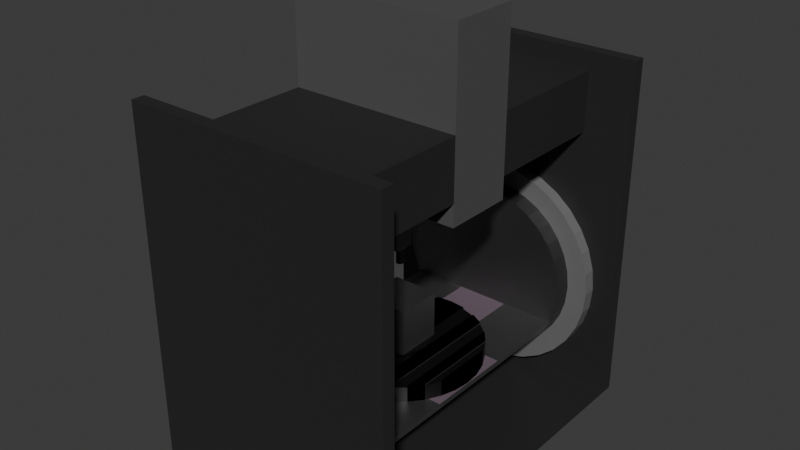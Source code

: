 # Source: Fresadora2.blend  (saved by Blender 4.3.34; exported with 4.5.12 LTS)
import bpy
from mathutils import Matrix  # noqa: F401  (used for matrix-valued properties, if any)

bpy.ops.wm.read_factory_settings(use_empty=True)
scene = bpy.context.scene
scene.name = 'Scene'

# ---- collections
col_collection = bpy.data.collections.new('Collection'); scene.collection.children.link(col_collection)

# ---- materials (node trees are filled in below, after node groups)
mat_material_013 = bpy.data.materials.new('Material.013')
mat_material_013.use_transparent_shadow = False
mat_material_003 = bpy.data.materials.new('Material.003')
mat_material_003.use_transparent_shadow = False
mat_material_007 = bpy.data.materials.new('Material.007')
mat_material_007.use_transparent_shadow = False
mat_material_008 = bpy.data.materials.new('Material.008')
mat_material_005 = bpy.data.materials.new('Material.005')
mat_material_005.use_transparent_shadow = False
mat_material_004 = bpy.data.materials.new('Material.004')
mat_material_001 = bpy.data.materials.new('Material.001')
mat_material_001.use_transparent_shadow = False
mat_material_002 = bpy.data.materials.new('Material.002')
mat_material_002.use_transparent_shadow = False
mat_material_006 = bpy.data.materials.new('Material.006')
mat_material_006.use_transparent_shadow = False
mat_material_010 = bpy.data.materials.new('Material.010')
mat_material_010.use_transparent_shadow = False
mat_material_011 = bpy.data.materials.new('Material.011')
mat_material_011.use_transparent_shadow = False
mat_material_014 = bpy.data.materials.new('Material.014')
mat_material_014.use_transparent_shadow = False

# ---- material node trees
mat_material_013.use_nodes = True; mat_material_013.node_tree.nodes.clear()
_N = mat_material_013.node_tree.nodes; _L = mat_material_013.node_tree.links
n0 = _N.new('ShaderNodeBsdfPrincipled'); n0.name = 'Principled BSDF'; n0.location = (10, 300)
n0.inputs[0].default_value = (0.02176, 0.02176, 0.02176, 1.0)
n1 = _N.new('ShaderNodeOutputMaterial'); n1.name = 'Material Output'; n1.location = (300, 300)
_L.new(n0.outputs[0], n1.inputs[0])
n1.is_active_output = True
mat_material_003.use_nodes = True; mat_material_003.node_tree.nodes.clear()
_N = mat_material_003.node_tree.nodes; _L = mat_material_003.node_tree.links
n0 = _N.new('ShaderNodeBsdfPrincipled'); n0.name = 'Principled BSDF'; n0.location = (10, 300)
n0.inputs[0].default_value = (0.3016, 0.3016, 0.3016, 1.0)
n0.inputs[1].default_value = 1.0
n1 = _N.new('ShaderNodeOutputMaterial'); n1.name = 'Material Output'; n1.location = (300, 300)
_L.new(n0.outputs[0], n1.inputs[0])
n1.is_active_output = True
mat_material_007.use_nodes = True; mat_material_007.node_tree.nodes.clear()
_N = mat_material_007.node_tree.nodes; _L = mat_material_007.node_tree.links
n0 = _N.new('ShaderNodeBsdfPrincipled'); n0.name = 'Principled BSDF'; n0.location = (10, 300)
n0.inputs[0].default_value = (0.08849, 0.08849, 0.08849, 1.0)
n1 = _N.new('ShaderNodeOutputMaterial'); n1.name = 'Material Output'; n1.location = (300, 300)
_L.new(n0.outputs[0], n1.inputs[0])
n1.is_active_output = True
mat_material_008.use_nodes = True; mat_material_008.node_tree.nodes.clear()
_N = mat_material_008.node_tree.nodes; _L = mat_material_008.node_tree.links
n0 = _N.new('ShaderNodeBsdfPrincipled'); n0.name = 'Principled BSDF'; n0.location = (10, 300)
n0.inputs[0].default_value = (0.02644, 0.02644, 0.02644, 1.0)
n1 = _N.new('ShaderNodeOutputMaterial'); n1.name = 'Material Output'; n1.location = (300, 300)
_L.new(n0.outputs[0], n1.inputs[0])
n1.is_active_output = True
mat_material_005.use_nodes = True; mat_material_005.node_tree.nodes.clear()
_N = mat_material_005.node_tree.nodes; _L = mat_material_005.node_tree.links
n0 = _N.new('ShaderNodeBsdfPrincipled'); n0.name = 'Principled BSDF'; n0.location = (10, 300)
n0.inputs[0].default_value = (0.3919, 0.3919, 0.3919, 1.0)
n0.inputs[1].default_value = 1.0
n1 = _N.new('ShaderNodeOutputMaterial'); n1.name = 'Material Output'; n1.location = (300, 300)
_L.new(n0.outputs[0], n1.inputs[0])
n1.is_active_output = True
mat_material_004.use_nodes = True; mat_material_004.node_tree.nodes.clear()
_N = mat_material_004.node_tree.nodes; _L = mat_material_004.node_tree.links
n0 = _N.new('ShaderNodeBsdfPrincipled'); n0.name = 'Principled BSDF'; n0.location = (10, 300)
n0.inputs[0].default_value = (0.1601, 0.1155, 0.1481, 1.0)
n1 = _N.new('ShaderNodeOutputMaterial'); n1.name = 'Material Output'; n1.location = (300, 300)
_L.new(n0.outputs[0], n1.inputs[0])
n1.is_active_output = True
mat_material_001.use_nodes = True; mat_material_001.node_tree.nodes.clear()
_N = mat_material_001.node_tree.nodes; _L = mat_material_001.node_tree.links
n0 = _N.new('ShaderNodeBsdfPrincipled'); n0.name = 'Principled BSDF'; n0.location = (10, 300)
n0.inputs[0].default_value = (0.2037, 0.2037, 0.2037, 1.0)
n0.inputs[1].default_value = 1.0
n1 = _N.new('ShaderNodeOutputMaterial'); n1.name = 'Material Output'; n1.location = (300, 300)
_L.new(n0.outputs[0], n1.inputs[0])
n1.is_active_output = True
mat_material_002.use_nodes = True; mat_material_002.node_tree.nodes.clear()
_N = mat_material_002.node_tree.nodes; _L = mat_material_002.node_tree.links
n0 = _N.new('ShaderNodeBsdfPrincipled'); n0.name = 'Principled BSDF'; n0.location = (10, 300)
n0.inputs[0].default_value = (0.3146, 0.3146, 0.3146, 1.0)
n0.inputs[1].default_value = 1.0
n1 = _N.new('ShaderNodeOutputMaterial'); n1.name = 'Material Output'; n1.location = (300, 300)
_L.new(n0.outputs[0], n1.inputs[0])
n1.is_active_output = True
mat_material_006.use_nodes = True; mat_material_006.node_tree.nodes.clear()
_N = mat_material_006.node_tree.nodes; _L = mat_material_006.node_tree.links
n0 = _N.new('ShaderNodeBsdfPrincipled'); n0.name = 'Principled BSDF'; n0.location = (10, 300)
n0.inputs[0].default_value = (0.0, 0.0, 0.0, 1.0)
n1 = _N.new('ShaderNodeOutputMaterial'); n1.name = 'Material Output'; n1.location = (300, 300)
_L.new(n0.outputs[0], n1.inputs[0])
n1.is_active_output = True
mat_material_010.use_nodes = True; mat_material_010.node_tree.nodes.clear()
_N = mat_material_010.node_tree.nodes; _L = mat_material_010.node_tree.links
n0 = _N.new('ShaderNodeBsdfPrincipled'); n0.name = 'Principled BSDF'; n0.location = (10, 300)
n0.inputs[0].default_value = (0.05797, 0.05797, 0.05797, 1.0)
n0.inputs[1].default_value = 1.0
n1 = _N.new('ShaderNodeOutputMaterial'); n1.name = 'Material Output'; n1.location = (300, 300)
_L.new(n0.outputs[0], n1.inputs[0])
n1.is_active_output = True
mat_material_011.use_nodes = True; mat_material_011.node_tree.nodes.clear()
_N = mat_material_011.node_tree.nodes; _L = mat_material_011.node_tree.links
n0 = _N.new('ShaderNodeBsdfPrincipled'); n0.name = 'Principled BSDF'; n0.location = (10, 300)
n0.inputs[0].default_value = (0.0, 0.0, 0.0, 1.0)
n0.inputs[1].default_value = 1.0
n0.inputs[2].default_value = 1.0
n1 = _N.new('ShaderNodeOutputMaterial'); n1.name = 'Material Output'; n1.location = (300, 300)
_L.new(n0.outputs[0], n1.inputs[0])
n1.is_active_output = True
mat_material_014.use_nodes = True; mat_material_014.node_tree.nodes.clear()
_N = mat_material_014.node_tree.nodes; _L = mat_material_014.node_tree.links
n0 = _N.new('ShaderNodeBsdfPrincipled'); n0.name = 'Principled BSDF'; n0.location = (10, 300)
n0.inputs[0].default_value = (0.1563, 0.1563, 0.1563, 1.0)
n1 = _N.new('ShaderNodeOutputMaterial'); n1.name = 'Material Output'; n1.location = (300, 300)
_L.new(n0.outputs[0], n1.inputs[0])
n1.is_active_output = True

# ---- world
world_world = bpy.data.worlds.new('World'); scene.world = world_world
world_world.use_nodes = True; world_world.node_tree.nodes.clear()
_N = world_world.node_tree.nodes; _L = world_world.node_tree.links
n0 = _N.new('ShaderNodeOutputWorld'); n0.name = 'World Output'; n0.location = (300, 300)
n1 = _N.new('ShaderNodeBackground'); n1.name = 'Background'; n1.location = (10, 300)
n1.inputs[0].default_value = (0.05088, 0.05088, 0.05088, 1.0)
_L.new(n1.outputs[0], n0.inputs[0])
n0.is_active_output = True
world_world.color = (0.05088, 0.05088, 0.05088)
world_world.use_sun_shadow = False
world_world.sun_shadow_jitter_overblur = 0.0

# ---- meshes
me_cube = bpy.data.meshes.new('Cube')
me_cube.from_pydata([(-7.658, 9.57, -4.086), (-7.658, 9.57, 16.41), (-7.658, 10.32, -4.086), (-7.658, 10.32, 16.41), (7.658, 9.57, -4.086), (7.658, 9.57, 16.41), (7.658, 10.32, -4.086), (7.658, 10.32, 16.41), (-7.658, 9.57, -3.923), (-7.658, 10.32, -3.923), (7.658, 10.32, -3.923), (7.658, 9.57, -3.923), (7.658, -0.1017, -3.923), (7.658, -0.1017, -4.086), (-7.658, -0.1017, -4.086), (-7.658, -0.1017, -3.923), (-7.658, -9.536, -4.086), (-7.658, -9.536, 16.41), (-7.658, -10.29, -4.086), (-7.658, -10.29, 16.41), (7.658, -9.536, -4.086), (7.658, -9.536, 16.41), (7.658, -10.29, -4.086), (7.658, -10.29, 16.41), (-7.658, -9.536, -3.923), (-7.658, -10.29, -3.923), (7.658, -10.29, -3.923), (7.658, -9.536, -3.923), (-7.658, -9.536, 10.92), (-7.658, -10.29, 10.92), (7.658, -10.29, 10.92), (7.658, -9.536, 10.92), (-4.986, -9.536, 11.85), (-4.986, -9.536, 15.32), (4.986, -9.536, 15.32), (4.986, -9.536, 11.85), (-4.986, 9.57, 11.85), (-4.986, 9.57, 15.32), (4.986, 9.57, 15.32), (4.986, 9.57, 11.85), (-4.986, -2.02, 15.32), (-4.986, 2.054, 15.32), (-4.986, 2.054, 11.85), (-4.986, -2.02, 11.85), (4.986, 2.054, 11.85), (4.986, -2.02, 11.85), (4.986, -2.02, 15.32), (4.986, 2.054, 15.32)], [], [(8, 1, 3, 9), (9, 3, 7, 10), (10, 7, 5, 11), (11, 5, 1, 8), (2, 6, 4, 0), (7, 3, 1, 5), (4, 11, 12, 27, 20, 13), (6, 10, 11, 4), (2, 9, 10, 6), (0, 8, 9, 2), (4, 13, 20, 16, 14, 0), (28, 29, 19, 17), (29, 30, 23, 19), (30, 31, 21, 23), (31, 28, 32, 35), (18, 16, 20, 22), (23, 21, 17, 19), (0, 14, 16, 24, 15, 8), (22, 20, 27, 26), (18, 22, 26, 25), (16, 18, 25, 24), (11, 8, 15, 24, 27, 12), (27, 24, 28, 31), (26, 27, 31, 30), (25, 26, 30, 29), (24, 25, 29, 28), (42, 41, 37, 36), (17, 21, 34, 33), (21, 31, 35, 34), (28, 17, 33, 32), (39, 36, 37, 38), (39, 44, 42, 36), (41, 47, 38, 37), (47, 44, 39, 38), (34, 35, 45, 46), (33, 34, 46, 40), (35, 32, 43, 45), (32, 33, 40, 43), (45, 43, 40, 46), (44, 47, 41, 42)])
_uv = me_cube.uv_layers.new(name='UVMap')
_uv.uv.foreach_set('vector', [0.3762, 0.0, 0.625, 0.0, 0.625, 0.25, 0.3762, 0.25, 0.1318, 0.1289, 0.8736, 0.1289, 0.8736, 0.8742, 0.1318, 0.8742, 0.3762, 0.5, 0.625, 0.5, 0.625, 0.75, 0.3762, 0.75, 0.3762, 0.75, 0.625, 0.75, 0.625, 1.0, 0.3762, 1.0, 0.125, 0.5, 0.375, 0.5, 0.375, 0.75, 0.125, 0.75, 0.625, 0.5, 0.875, 0.5, 0.875, 0.75, 0.625, 0.75, 0.375, 0.75, 0.3762, 0.75, 0.0, 0.0, 0.3762, 0.75, 0.375, 0.75, 0.0, 0.0, 0.375, 0.5, 0.3762, 0.5, 0.3762, 0.75, 0.375, 0.75, 0.375, 0.25, 0.3762, 0.25, 0.3762, 0.5, 0.375, 0.5, 0.375, 0.0, 0.3762, 0.0, 0.3762, 0.25, 0.375, 0.25, 0.375, 0.75, 0.0, 0.0, 0.375, 0.75, 0.125, 0.75, 0.0, 0.0, 0.125, 0.75, 0.5593, 0.0, 0.5593, 0.25, 0.625, 0.25, 0.625, 0.0, 0.5593, 0.25, 0.5593, 0.5, 0.625, 0.5, 0.625, 0.25, 0.5593, 0.5, 0.5593, 0.75, 0.625, 0.75, 0.625, 0.5, 0.5593, 0.75, 0.5593, 1.0, 0.5593, 1.0, 0.5593, 0.75, 0.125, 0.5, 0.125, 0.75, 0.375, 0.75, 0.375, 0.5, 0.625, 0.5, 0.625, 0.75, 0.875, 0.75, 0.875, 0.5, 0.125, 0.75, 0.0, 0.0, 0.125, 0.75, 0.3762, 0.0, 0.0, 0.0, 0.3762, 1.0, 0.375, 0.5, 0.375, 0.75, 0.3762, 0.75, 0.3762, 0.5, 0.375, 0.25, 0.375, 0.5, 0.3762, 0.5, 0.3762, 0.25, 0.375, 0.0, 0.375, 0.25, 0.3762, 0.25, 0.3762, 0.0, 0.3762, 0.75, 0.3762, 1.0, 0.0, 0.0, 0.3762, 1.0, 0.3762, 0.75, 0.0, 0.0, 0.3762, 0.75, 0.3762, 1.0, 0.5593, 1.0, 0.5593, 0.75, 0.3762, 0.5, 0.3762, 0.75, 0.5593, 0.75, 0.5593, 0.5, 0.3762, 0.25, 0.3762, 0.5, 0.5593, 0.5, 0.5593, 0.25, 0.3762, 0.0, 0.3762, 0.25, 0.5593, 0.25, 0.5593, 0.0, 0.5593, 0.0, 0.625, 0.0, 0.625, 0.0, 0.5593, 0.0, 0.875, 0.75, 0.625, 0.75, 0.625, 0.75, 0.875, 0.75, 0.625, 0.75, 0.5593, 0.75, 0.5593, 0.75, 0.625, 0.75, 0.5593, 0.0, 0.625, 0.0, 0.625, 0.0, 0.5593, 0.0, 0.5593, 0.75, 0.5593, 1.0, 0.625, 1.0, 0.625, 0.75, 0.5593, 0.75, 0.5593, 0.75, 0.5593, 0.0, 0.5593, 0.0, 0.875, 0.75, 0.625, 0.75, 0.625, 0.75, 0.875, 0.75, 0.625, 0.75, 0.5593, 0.75, 0.5593, 0.75, 0.625, 0.75, 0.625, 0.75, 0.5593, 0.75, 0.5593, 0.75, 0.625, 0.75, 0.875, 0.75, 0.625, 0.75, 0.625, 0.75, 0.875, 0.75, 0.5593, 0.75, 0.5593, 1.0, 0.5593, 1.0, 0.5593, 0.75, 0.5593, 0.0, 0.625, 0.0, 0.625, 0.0, 0.5593, 0.0, 0.5593, 0.75, 0.5593, 1.0, 0.625, 0.0, 0.625, 0.75, 0.5593, 0.75, 0.625, 0.75, 0.625, 0.0, 0.5593, 0.0])
me_cube.materials.append(mat_material_013)
me_cube.update()
me_cube_003 = bpy.data.meshes.new('Cube.003')
me_cube_003.from_pydata([(-1.0, -1.0, -1.0), (-1.0, -1.0, 1.0), (-1.0, 1.0, -1.0), (-1.0, 1.0, 1.0), (1.0, -1.0, -1.0), (1.0, -1.0, 1.0), (1.0, 1.0, -1.0), (1.0, 1.0, 1.0)], [], [(0, 1, 3, 2), (2, 3, 7, 6), (6, 7, 5, 4), (4, 5, 1, 0), (2, 6, 4, 0), (7, 3, 1, 5)])
_uv = me_cube_003.uv_layers.new(name='UVMap')
_uv.uv.foreach_set('vector', [0.375, 0.0, 0.625, 0.0, 0.625, 0.25, 0.375, 0.25, 0.375, 0.25, 0.625, 0.25, 0.625, 0.5, 0.375, 0.5, 0.375, 0.5, 0.625, 0.5, 0.625, 0.75, 0.375, 0.75, 0.375, 0.75, 0.625, 0.75, 0.625, 1.0, 0.375, 1.0, 0.125, 0.5, 0.375, 0.5, 0.375, 0.75, 0.125, 0.75, 0.625, 0.5, 0.875, 0.5, 0.875, 0.75, 0.625, 0.75])
me_cube_003.materials.append(mat_material_003)
me_cube_003.update()
me_cube_005 = bpy.data.meshes.new('Cube.005')
me_cube_005.from_pydata([(-4.986, -2.037, 8.494), (-4.986, 2.037, 8.494), (-4.986, 2.037, -1.658), (-4.986, -2.037, -1.658), (4.986, 2.037, -1.658), (4.986, -2.037, -1.658), (4.986, -2.037, 8.494), (4.986, 2.037, 8.494), (-0.2982, 0.6077, -5.156), (-0.2982, -0.6077, -5.156), (0.2978, 0.6077, -5.156), (0.2978, -0.6077, -5.156), (-4.986, 0.0, 8.494), (0.2883, 0.6458, -2.222), (-0.2886, -0.6458, -2.222), (4.986, 0.0, 8.494), (-0.2477, -0.2923, -5.156), (0.2498, -0.2923, -5.156), (-0.2477, 0.2905, -5.156), (0.2498, 0.2905, -5.156), (0.2883, -0.6458, -2.222), (-0.2886, 0.6458, -2.222), (-0.06585, -0.06727, -5.156), (-0.06585, 0.06727, -5.156), (0.06544, -0.06727, -5.156), (0.06544, 0.06727, -5.156), (-0.2256, -0.2923, -5.305), (-0.2256, 0.2905, -5.305), (0.2275, -0.2923, -5.305), (0.2275, 0.2905, -5.305), (-0.000413, 0.2247, -5.305), (0.0434, 0.2204, -5.305), (0.08552, 0.2076, -5.305), (0.1243, 0.1869, -5.305), (0.1584, 0.159, -5.305), (0.1863, 0.1249, -5.305), (0.207, 0.08612, -5.305), (0.2198, 0.044, -5.305), (0.2241, 0.0001925, -5.305), (0.2198, -0.04361, -5.305), (0.207, -0.08574, -5.305), (0.1863, -0.1246, -5.305), (0.1584, -0.1586, -5.305), (0.1243, -0.1865, -5.305), (0.08552, -0.2073, -5.305), (0.0434, -0.22, -5.305), (-0.000413, -0.2244, -5.305), (-0.04422, -0.22, -5.305), (-0.08634, -0.2073, -5.305), (-0.1252, -0.1865, -5.305), (-0.1592, -0.1586, -5.305), (-0.1871, -0.1246, -5.305), (-0.2079, -0.08574, -5.305), (-0.2206, -0.04361, -5.305), (-0.225, 0.0001925, -5.305), (-0.2206, 0.044, -5.305), (-0.2079, 0.08612, -5.305), (-0.1871, 0.1249, -5.305), (-0.1592, 0.159, -5.305), (-0.1252, 0.1869, -5.305), (-0.08634, 0.2076, -5.305), (-0.04422, 0.2204, -5.305), (-0.007696, 0.03679, -5.331), (-0.000417, 0.0375, -5.331), (-0.01469, 0.03466, -5.331), (-0.02114, 0.03121, -5.331), (-0.0268, 0.02657, -5.331), (-0.03144, 0.02092, -5.331), (-0.03489, 0.01447, -5.331), (-0.03701, 0.007471, -5.331), (-0.03773, 0.0001925, -5.331), (-0.03701, -0.007086, -5.331), (-0.03489, -0.01409, -5.331), (-0.03144, -0.02054, -5.331), (-0.0268, -0.02619, -5.331), (-0.02114, -0.03083, -5.331), (-0.01469, -0.03428, -5.331), (-0.007696, -0.0364, -5.331), (-0.000417, -0.03712, -5.331), (0.006862, -0.0364, -5.331), (0.01386, -0.03428, -5.331), (0.02031, -0.03083, -5.331), (0.02597, -0.02619, -5.331), (0.03061, -0.02054, -5.331), (0.03405, -0.01409, -5.331), (0.03618, -0.007086, -5.331), (0.03689, 0.0001925, -5.331), (0.03618, 0.007471, -5.331), (0.03405, 0.01447, -5.331), (0.03061, 0.02092, -5.331), (0.02597, 0.02657, -5.331), (0.02031, 0.03121, -5.331), (0.01386, 0.03466, -5.331), (0.006862, 0.03679, -5.331)], [], [(13, 4, 5, 20), (14, 21, 8, 9), (1, 12, 0, 6, 15, 7), (9, 22, 24, 11), (24, 25, 10, 11), (23, 8, 10, 25), (22, 9, 8, 23), (20, 14, 9, 11), (13, 21, 2, 4), (15, 6, 5, 4, 7), (12, 1, 2, 3, 0), (10, 8, 21, 13), (5, 3, 14, 20), (3, 2, 21, 14), (10, 13, 20, 11), (18, 19, 29, 27), (18, 16, 22, 23), (16, 17, 24, 22), (17, 19, 25, 24), (19, 18, 23, 25), (27, 29, 28, 26), (17, 16, 26, 28), (19, 17, 28, 29), (16, 18, 27, 26), (31, 30, 61, 60, 59, 58, 57, 56, 55, 54, 53, 52, 51, 50, 49, 48, 47, 46, 45, 44, 43, 42, 41, 40, 39, 38, 37, 36, 35, 34, 33, 32), (63, 93, 92, 91, 90, 89, 88, 87, 86, 85, 84, 83, 82, 81, 80, 79, 78, 77, 76, 75, 74, 73, 72, 71, 70, 69, 68, 67, 66, 65, 64, 62), (4, 2, 1, 7), (5, 6, 0, 3)])
_uv = me_cube_005.uv_layers.new(name='UVMap')
_uv.uv.foreach_set('vector', [0.0, 0.0, 0.0, 0.0, 0.0, 0.0, 0.0, 0.0, 0.0, 0.0, 0.0, 0.0, 0.0, 0.0, 0.0, 0.0, 0.0, 0.0, 0.0, 0.0, 0.0, 0.0, 0.0, 0.0, 0.0, 0.0, 0.0, 0.0, 0.0, 0.0, 0.5593, 1.0, 0.5593, 0.75, 0.0, 0.0, 0.5593, 0.75, 0.5593, 0.75, 0.0, 0.0, 0.0, 0.0, 0.0, 0.0, 0.0, 0.0, 0.0, 0.0, 0.5593, 0.75, 0.5593, 1.0, 0.0, 0.0, 0.0, 0.0, 0.0, 0.0, 0.0, 0.0, 0.0, 0.0, 0.0, 0.0, 0.0, 0.0, 0.0, 0.0, 0.0, 0.0, 0.0, 0.0, 0.0, 0.0, 0.0, 0.0, 0.0, 0.0, 0.0, 0.0, 0.0, 0.0, 0.0, 0.0, 0.0, 0.0, 0.0, 0.0, 0.0, 0.0, 0.0, 0.0, 0.0, 0.0, 0.0, 0.0, 0.0, 0.0, 0.0, 0.0, 0.0, 0.0, 0.0, 0.0, 0.0, 0.0, 0.0, 0.0, 0.0, 0.0, 0.0, 0.0, 0.0, 0.0, 0.0, 0.0, 0.0, 0.0, 0.0, 0.0, 0.0, 0.0, 0.0, 0.0, 0.0, 0.0, 0.2524, 0.381, 0.4466, 0.6189, 0.4466, 0.6189, 0.2524, 0.381, 0.2524, 0.381, 0.4641, 0.7596, 0.5593, 1.0, 0.0, 0.0, 0.4641, 0.7596, 0.5146, 0.7405, 0.5593, 0.75, 0.5593, 1.0, 0.5146, 0.7405, 0.4466, 0.6189, 0.5593, 0.75, 0.5593, 0.75, 0.4466, 0.6189, 0.2524, 0.381, 0.0, 0.0, 0.5593, 0.75, 0.2524, 0.381, 0.4466, 0.6189, 0.5146, 0.7405, 0.4641, 0.7596, 0.5146, 0.7405, 0.4641, 0.7596, 0.4641, 0.7596, 0.5146, 0.7405, 0.4466, 0.6189, 0.5146, 0.7405, 0.5146, 0.7405, 0.4466, 0.6189, 0.4641, 0.7596, 0.2524, 0.381, 0.2524, 0.381, 0.4641, 0.7596, 0.2968, 0.4854, 0.25, 0.49, 0.2032, 0.4854, 0.1582, 0.4717, 0.1167, 0.4496, 0.08029, 0.4197, 0.05045, 0.3833, 0.02827, 0.3418, 0.01461, 0.2968, 0.01, 0.25, 0.01461, 0.2032, 0.02827, 0.1582, 0.05045, 0.1167, 0.08029, 0.08029, 0.1167, 0.05045, 0.1582, 0.02827, 0.2032, 0.01461, 0.25, 0.01, 0.2968, 0.01461, 0.3418, 0.02827, 0.3833, 0.05045, 0.4197, 0.08029, 0.4496, 0.1167, 0.4717, 0.1582, 0.4854, 0.2032, 0.49, 0.25, 0.4854, 0.2968, 0.4717, 0.3418, 0.4496, 0.3833, 0.4197, 0.4197, 0.3833, 0.4496, 0.3418, 0.4717, 0.75, 0.49, 0.7968, 0.4854, 0.8418, 0.4717, 0.8833, 0.4496, 0.9197, 0.4197, 0.9496, 0.3833, 0.9717, 0.3418, 0.9854, 0.2968, 0.99, 0.25, 0.9854, 0.2032, 0.9717, 0.1582, 0.9496, 0.1167, 0.9197, 0.08029, 0.8833, 0.05045, 0.8418, 0.02827, 0.7968, 0.01461, 0.75, 0.01, 0.7032, 0.01461, 0.6582, 0.02827, 0.6167, 0.05045, 0.5803, 0.08029, 0.5504, 0.1167, 0.5283, 0.1582, 0.5146, 0.2032, 0.51, 0.25, 0.5146, 0.2968, 0.5283, 0.3418, 0.5504, 0.3833, 0.5803, 0.4197, 0.6167, 0.4496, 0.6582, 0.4717, 0.7032, 0.4854, 0.0, 0.0, 0.0, 0.0, 0.0, 0.0, 0.0, 0.0, 0.0, 0.0, 0.0, 0.0, 0.0, 0.0, 0.0, 0.0])
me_cube_005.materials.append(mat_material_007)
me_cube_005.materials.append(mat_material_008)
me_cube_005.update()
me_cube_002 = bpy.data.meshes.new('Cube.002')
me_cube_002.from_pydata([(0.006867, 0.03679, -6.121), (-0.0004117, 0.0375, -6.121), (-0.000413, 0.2247, -6.121), (-0.000413, 0.2247, -5.305), (0.0434, 0.2204, -6.121), (0.0434, 0.2204, -5.305), (0.08552, 0.2076, -6.121), (0.08552, 0.2076, -5.305), (0.1243, 0.1869, -6.121), (0.1243, 0.1869, -5.305), (0.1584, 0.159, -6.121), (0.1584, 0.159, -5.305), (0.1863, 0.1249, -6.121), (0.1863, 0.1249, -5.305), (0.207, 0.08612, -6.121), (0.207, 0.08612, -5.305), (0.2198, 0.044, -6.121), (0.2198, 0.044, -5.305), (0.2241, 0.0001925, -6.121), (0.2241, 0.0001925, -5.305), (0.2198, -0.04361, -6.121), (0.2198, -0.04361, -5.305), (0.207, -0.08574, -6.121), (0.207, -0.08574, -5.305), (0.1863, -0.1246, -6.121), (0.1863, -0.1246, -5.305), (0.1584, -0.1586, -6.121), (0.1584, -0.1586, -5.305), (0.1243, -0.1865, -6.121), (0.1243, -0.1865, -5.305), (0.08552, -0.2073, -6.121), (0.08552, -0.2073, -5.305), (0.0434, -0.22, -6.121), (0.0434, -0.22, -5.305), (-0.000413, -0.2244, -6.121), (-0.000413, -0.2244, -5.305), (-0.04422, -0.22, -6.121), (-0.04422, -0.22, -5.305), (-0.08634, -0.2073, -6.121), (-0.08634, -0.2073, -5.305), (-0.1252, -0.1865, -6.121), (-0.1252, -0.1865, -5.305), (-0.1592, -0.1586, -6.121), (-0.1592, -0.1586, -5.305), (-0.1871, -0.1246, -6.121), (-0.1871, -0.1246, -5.305), (-0.2079, -0.08574, -6.121), (-0.2079, -0.08574, -5.305), (-0.2206, -0.04361, -6.121), (-0.2206, -0.04361, -5.305), (-0.225, 0.0001925, -6.121), (-0.225, 0.0001925, -5.305), (-0.2206, 0.044, -6.121), (-0.2206, 0.044, -5.305), (-0.2079, 0.08612, -6.121), (-0.2079, 0.08612, -5.305), (-0.1871, 0.1249, -6.121), (-0.1871, 0.1249, -5.305), (-0.1592, 0.159, -6.121), (-0.1592, 0.159, -5.305), (-0.1252, 0.1869, -6.121), (-0.1252, 0.1869, -5.305), (-0.08634, 0.2076, -6.121), (-0.08634, 0.2076, -5.305), (-0.04422, 0.2204, -6.121), (-0.04422, 0.2204, -5.305), (0.01387, 0.03466, -6.121), (0.02032, 0.03121, -6.121), (0.02597, 0.02657, -6.121), (0.03061, 0.02092, -6.121), (0.03406, 0.01447, -6.121), (0.03618, 0.007471, -6.121), (0.0369, 0.0001925, -6.121), (0.03618, -0.007086, -6.121), (0.03406, -0.01409, -6.121), (0.03061, -0.02054, -6.121), (0.02597, -0.02619, -6.121), (0.02032, -0.03083, -6.121), (0.01387, -0.03428, -6.121), (0.006867, -0.0364, -6.121), (-0.0004117, -0.03712, -6.121), (-0.00769, -0.0364, -6.121), (-0.01469, -0.03428, -6.121), (-0.02114, -0.03083, -6.121), (-0.02679, -0.02619, -6.121), (-0.03143, -0.02054, -6.121), (-0.03488, -0.01409, -6.121), (-0.037, -0.007086, -6.121), (-0.03772, 0.0001925, -6.121), (-0.037, 0.007471, -6.121), (-0.03488, 0.01447, -6.121), (-0.03143, 0.02092, -6.121), (-0.02679, 0.02657, -6.121), (-0.02114, 0.03121, -6.121), (-0.01469, 0.03466, -6.121), (-0.00769, 0.03679, -6.121), (-0.007696, 0.03679, -5.331), (-0.000417, 0.0375, -5.331), (-0.01469, 0.03466, -5.331), (-0.02114, 0.03121, -5.331), (-0.0268, 0.02657, -5.331), (-0.03144, 0.02092, -5.331), (-0.03489, 0.01447, -5.331), (-0.03701, 0.007471, -5.331), (-0.03773, 0.0001925, -5.331), (-0.03701, -0.007086, -5.331), (-0.03489, -0.01409, -5.331), (-0.03144, -0.02054, -5.331), (-0.0268, -0.02619, -5.331), (-0.02114, -0.03083, -5.331), (-0.01469, -0.03428, -5.331), (-0.007696, -0.0364, -5.331), (-0.000417, -0.03712, -5.331), (0.006862, -0.0364, -5.331), (0.01386, -0.03428, -5.331), (0.02031, -0.03083, -5.331), (0.02597, -0.02619, -5.331), (0.03061, -0.02054, -5.331), (0.03405, -0.01409, -5.331), (0.03618, -0.007086, -5.331), (0.03689, 0.0001925, -5.331), (0.03618, 0.007471, -5.331), (0.03405, 0.01447, -5.331), (0.03061, 0.02092, -5.331), (0.02597, 0.02657, -5.331), (0.02031, 0.03121, -5.331), (0.01386, 0.03466, -5.331), (0.006862, 0.03679, -5.331)], [], [(48, 50, 88, 87), (2, 3, 5, 4), (10, 12, 69, 68), (4, 5, 7, 6), (64, 2, 1, 95), (6, 7, 9, 8), (26, 28, 77, 76), (8, 9, 11, 10), (42, 44, 85, 84), (10, 11, 13, 12), (58, 60, 93, 92), (12, 13, 15, 14), (4, 6, 66, 0), (14, 15, 17, 16), (20, 22, 74, 73), (16, 17, 19, 18), (36, 38, 82, 81), (18, 19, 21, 20), (52, 54, 90, 89), (20, 21, 23, 22), (14, 16, 71, 70), (22, 23, 25, 24), (30, 32, 79, 78), (24, 25, 27, 26), (46, 48, 87, 86), (26, 27, 29, 28), (62, 64, 95, 94), (28, 29, 31, 30), (8, 10, 68, 67), (30, 31, 33, 32), (24, 26, 76, 75), (32, 33, 35, 34), (40, 42, 84, 83), (34, 35, 37, 36), (56, 58, 92, 91), (36, 37, 39, 38), (18, 20, 73, 72), (38, 39, 41, 40), (34, 36, 81, 80), (40, 41, 43, 42), (50, 52, 89, 88), (42, 43, 45, 44), (12, 14, 70, 69), (44, 45, 47, 46), (2, 4, 0, 1), (46, 47, 49, 48), (28, 30, 78, 77), (48, 49, 51, 50), (44, 46, 86, 85), (50, 51, 53, 52), (60, 62, 94, 93), (52, 53, 55, 54), (6, 8, 67, 66), (54, 55, 57, 56), (22, 24, 75, 74), (56, 57, 59, 58), (38, 40, 83, 82), (58, 59, 61, 60), (54, 56, 91, 90), (60, 61, 63, 62), (68, 69, 123, 124), (62, 63, 65, 64), (32, 34, 80, 79), (64, 65, 3, 2), (16, 18, 72, 71), (76, 77, 115, 116), (84, 85, 107, 108), (92, 93, 99, 100), (0, 66, 126, 127), (73, 74, 118, 119), (81, 82, 110, 111), (95, 1, 97, 96), (89, 90, 102, 103), (94, 95, 96, 98), (70, 71, 121, 122), (78, 79, 113, 114), (86, 87, 105, 106), (67, 68, 124, 125), (75, 76, 116, 117), (83, 84, 108, 109), (91, 92, 100, 101), (1, 0, 127, 97), (72, 73, 119, 120), (80, 81, 111, 112), (88, 89, 103, 104), (69, 70, 122, 123), (77, 78, 114, 115), (85, 86, 106, 107), (93, 94, 98, 99), (66, 67, 125, 126), (74, 75, 117, 118), (82, 83, 109, 110), (90, 91, 101, 102), (71, 72, 120, 121), (79, 80, 112, 113), (87, 88, 104, 105)])
me_cube_002.polygons.foreach_set('material_index', [0, 1, 0, 1, 0, 1, 0, 1, 0, 1, 0, 1, 0, 1, 0, 1, 0, 1, 0, 1, 0, 1, 0, 1, 0, 1, 0, 1, 0, 1, 0, 1, 0, 0, 0, 0, 0, 0, 0, 0, 0, 0, 0, 0, 0, 0, 0, 0, 0, 0, 0, 0, 0, 0, 0, 0, 0, 0, 0, 0, 0, 0, 0, 0, 0, 0, 0, 0, 0, 0, 0, 0, 0, 0, 0, 0, 0, 0, 0, 0, 0, 0, 0, 0, 0, 0, 0, 0, 0, 0, 0, 0, 0, 0, 0, 0])
_uv = me_cube_002.uv_layers.new(name='UVMap')
_uv.uv.foreach_set('vector', [0.2812, 0.5, 0.25, 0.5, 0.25, 0.5, 0.2812, 0.5, 1.0, 0.5, 1.0, 1.0, 0.9688, 1.0, 0.9688, 0.5, 0.875, 0.5, 0.8438, 0.5, 0.8438, 0.5, 0.875, 0.5, 0.9688, 0.5, 0.9688, 1.0, 0.9375, 1.0, 0.9375, 0.5, 0.03125, 0.5, 0.0, 0.5, 0.0, 0.5, 0.03125, 0.5, 0.9375, 0.5, 0.9375, 1.0, 0.9062, 1.0, 0.9062, 0.5, 0.625, 0.5, 0.5938, 0.5, 0.5938, 0.5, 0.625, 0.5, 0.9062, 0.5, 0.9062, 1.0, 0.875, 1.0, 0.875, 0.5, 0.375, 0.5, 0.3438, 0.5, 0.3438, 0.5, 0.375, 0.5, 0.875, 0.5, 0.875, 1.0, 0.8438, 1.0, 0.8438, 0.5, 0.125, 0.5, 0.09375, 0.5, 0.09375, 0.5, 0.125, 0.5, 0.8438, 0.5, 0.8438, 1.0, 0.8125, 1.0, 0.8125, 0.5, 0.9688, 0.5, 0.9375, 0.5, 0.9375, 0.5, 0.9688, 0.5, 0.8125, 0.5, 0.8125, 1.0, 0.7812, 1.0, 0.7812, 0.5, 0.7188, 0.5, 0.6875, 0.5, 0.6875, 0.5, 0.7188, 0.5, 0.7812, 0.5, 0.7812, 1.0, 0.75, 1.0, 0.75, 0.5, 0.4688, 0.5, 0.4375, 0.5, 0.4375, 0.5, 0.4688, 0.5, 0.75, 0.5, 0.75, 1.0, 0.7188, 1.0, 0.7188, 0.5, 0.2188, 0.5, 0.1875, 0.5, 0.1875, 0.5, 0.2188, 0.5, 0.7188, 0.5, 0.7188, 1.0, 0.6875, 1.0, 0.6875, 0.5, 0.8125, 0.5, 0.7812, 0.5, 0.7812, 0.5, 0.8125, 0.5, 0.6875, 0.5, 0.6875, 1.0, 0.6562, 1.0, 0.6562, 0.5, 0.5625, 0.5, 0.5312, 0.5, 0.5312, 0.5, 0.5625, 0.5, 0.6562, 0.5, 0.6562, 1.0, 0.625, 1.0, 0.625, 0.5, 0.3125, 0.5, 0.2812, 0.5, 0.2812, 0.5, 0.3125, 0.5, 0.625, 0.5, 0.625, 1.0, 0.5938, 1.0, 0.5938, 0.5, 0.0625, 0.5, 0.03125, 0.5, 0.03125, 0.5, 0.0625, 0.5, 0.5938, 0.5, 0.5938, 1.0, 0.5625, 1.0, 0.5625, 0.5, 0.9062, 0.5, 0.875, 0.5, 0.875, 0.5, 0.9062, 0.5, 0.5625, 0.5, 0.5625, 1.0, 0.5312, 1.0, 0.5312, 0.5, 0.6562, 0.5, 0.625, 0.5, 0.625, 0.5, 0.6562, 0.5, 0.5312, 0.5, 0.5312, 1.0, 0.5, 1.0, 0.5, 0.5, 0.4062, 0.5, 0.375, 0.5, 0.375, 0.5, 0.4062, 0.5, 0.5, 0.5, 0.5, 1.0, 0.4688, 1.0, 0.4688, 0.5, 0.1562, 0.5, 0.125, 0.5, 0.125, 0.5, 0.1562, 0.5, 0.4688, 0.5, 0.4688, 1.0, 0.4375, 1.0, 0.4375, 0.5, 0.75, 0.5, 0.7188, 0.5, 0.7188, 0.5, 0.75, 0.5, 0.4375, 0.5, 0.4375, 1.0, 0.4062, 1.0, 0.4062, 0.5, 0.5, 0.5, 0.4688, 0.5, 0.4688, 0.5, 0.5, 0.5, 0.4062, 0.5, 0.4062, 1.0, 0.375, 1.0, 0.375, 0.5, 0.25, 0.5, 0.2188, 0.5, 0.2188, 0.5, 0.25, 0.5, 0.375, 0.5, 0.375, 1.0, 0.3438, 1.0, 0.3438, 0.5, 0.8438, 0.5, 0.8125, 0.5, 0.8125, 0.5, 0.8438, 0.5, 0.3438, 0.5, 0.3438, 1.0, 0.3125, 1.0, 0.3125, 0.5, 1.0, 0.5, 0.9688, 0.5, 0.9688, 0.5, 1.0, 0.5, 0.3125, 0.5, 0.3125, 1.0, 0.2812, 1.0, 0.2812, 0.5, 0.5938, 0.5, 0.5625, 0.5, 0.5625, 0.5, 0.5938, 0.5, 0.2812, 0.5, 0.2812, 1.0, 0.25, 1.0, 0.25, 0.5, 0.3438, 0.5, 0.3125, 0.5, 0.3125, 0.5, 0.3438, 0.5, 0.25, 0.5, 0.25, 1.0, 0.2188, 1.0, 0.2188, 0.5, 0.09375, 0.5, 0.0625, 0.5, 0.0625, 0.5, 0.09375, 0.5, 0.2188, 0.5, 0.2188, 1.0, 0.1875, 1.0, 0.1875, 0.5, 0.9375, 0.5, 0.9062, 0.5, 0.9062, 0.5, 0.9375, 0.5, 0.1875, 0.5, 0.1875, 1.0, 0.1562, 1.0, 0.1562, 0.5, 0.6875, 0.5, 0.6562, 0.5, 0.6562, 0.5, 0.6875, 0.5, 0.1562, 0.5, 0.1562, 1.0, 0.125, 1.0, 0.125, 0.5, 0.4375, 0.5, 0.4062, 0.5, 0.4062, 0.5, 0.4375, 0.5, 0.125, 0.5, 0.125, 1.0, 0.09375, 1.0, 0.09375, 0.5, 0.1875, 0.5, 0.1562, 0.5, 0.1562, 0.5, 0.1875, 0.5, 0.09375, 0.5, 0.09375, 1.0, 0.0625, 1.0, 0.0625, 0.5, 0.875, 0.5, 0.8438, 0.5, 0.8438, 0.5, 0.875, 0.5, 0.0625, 0.5, 0.0625, 1.0, 0.03125, 1.0, 0.03125, 0.5, 0.5312, 0.5, 0.5, 0.5, 0.5, 0.5, 0.5312, 0.5, 0.03125, 0.5, 0.03125, 1.0, 0.0, 1.0, 0.0, 0.5, 0.7812, 0.5, 0.75, 0.5, 0.75, 0.5, 0.7812, 0.5, 0.625, 0.5, 0.5938, 0.5, 0.5938, 0.5, 0.625, 0.5, 0.375, 0.5, 0.3438, 0.5, 0.3438, 0.5, 0.375, 0.5, 0.125, 0.5, 0.09375, 0.5, 0.09375, 0.5, 0.125, 0.5, 0.9688, 0.5, 0.9375, 0.5, 0.9375, 0.5, 0.9688, 0.5, 0.7188, 0.5, 0.6875, 0.5, 0.6875, 0.5, 0.7188, 0.5, 0.4688, 0.5, 0.4375, 0.5, 0.4375, 0.5, 0.4688, 0.5, 0.03125, 0.5, 0.0, 0.5, 0.0, 0.5, 0.03125, 0.5, 0.2188, 0.5, 0.1875, 0.5, 0.1875, 0.5, 0.2188, 0.5, 0.0625, 0.5, 0.03125, 0.5, 0.03125, 0.5, 0.0625, 0.5, 0.8125, 0.5, 0.7812, 0.5, 0.7812, 0.5, 0.8125, 0.5, 0.5625, 0.5, 0.5312, 0.5, 0.5312, 0.5, 0.5625, 0.5, 0.3125, 0.5, 0.2812, 0.5, 0.2812, 0.5, 0.3125, 0.5, 0.9062, 0.5, 0.875, 0.5, 0.875, 0.5, 0.9062, 0.5, 0.6562, 0.5, 0.625, 0.5, 0.625, 0.5, 0.6562, 0.5, 0.4062, 0.5, 0.375, 0.5, 0.375, 0.5, 0.4062, 0.5, 0.1562, 0.5, 0.125, 0.5, 0.125, 0.5, 0.1562, 0.5, 1.0, 0.5, 0.9688, 0.5, 0.9688, 0.5, 1.0, 0.5, 0.75, 0.5, 0.7188, 0.5, 0.7188, 0.5, 0.75, 0.5, 0.5, 0.5, 0.4688, 0.5, 0.4688, 0.5, 0.5, 0.5, 0.25, 0.5, 0.2188, 0.5, 0.2188, 0.5, 0.25, 0.5, 0.8438, 0.5, 0.8125, 0.5, 0.8125, 0.5, 0.8438, 0.5, 0.5938, 0.5, 0.5625, 0.5, 0.5625, 0.5, 0.5938, 0.5, 0.3438, 0.5, 0.3125, 0.5, 0.3125, 0.5, 0.3438, 0.5, 0.09375, 0.5, 0.0625, 0.5, 0.0625, 0.5, 0.09375, 0.5, 0.9375, 0.5, 0.9062, 0.5, 0.9062, 0.5, 0.9375, 0.5, 0.6875, 0.5, 0.6562, 0.5, 0.6562, 0.5, 0.6875, 0.5, 0.4375, 0.5, 0.4062, 0.5, 0.4062, 0.5, 0.4375, 0.5, 0.1875, 0.5, 0.1562, 0.5, 0.1562, 0.5, 0.1875, 0.5, 0.7812, 0.5, 0.75, 0.5, 0.75, 0.5, 0.7812, 0.5, 0.5312, 0.5, 0.5, 0.5, 0.5, 0.5, 0.5312, 0.5, 0.2812, 0.5, 0.25, 0.5, 0.25, 0.5, 0.2812, 0.5])
me_cube_002.materials.append(mat_material_007)
me_cube_002.materials.append(mat_material_008)
me_cube_002.update()
me_circle_001 = bpy.data.meshes.new('Circle.001')
me_circle_001.from_pydata([(-1.716e-09, 0.8161, -1.399), (-0.1581, 0.8005, -1.399), (-0.3101, 0.7544, -1.399), (-0.4501, 0.6795, -1.399), (-0.5729, 0.5788, -1.399), (-0.6737, 0.456, -1.399), (-0.7485, 0.3159, -1.399), (-0.7946, 0.1639, -1.399), (-0.8102, 0.005847, -1.399), (-0.7946, -0.1522, -1.399), (-0.7485, -0.3042, -1.399), (-0.6737, -0.4443, -1.399), (-0.5729, -0.5671, -1.399), (-0.4501, -0.6678, -1.399), (-0.3101, -0.7427, -1.399), (-0.1581, -0.7888, -1.399), (-1.716e-09, -0.8044, -1.399), (0.1581, -0.7888, -1.399), (0.3101, -0.7427, -1.399), (0.4501, -0.6678, -1.399), (0.5729, -0.5671, -1.399), (0.6737, -0.4443, -1.399), (0.7485, -0.3042, -1.399), (0.7946, -0.1522, -1.399), (0.8102, 0.005847, -1.399), (0.7946, 0.1639, -1.399), (0.7485, 0.3159, -1.399), (0.6737, 0.456, -1.399), (0.5729, 0.5788, -1.399), (0.4501, 0.6795, -1.399), (0.3101, 0.7544, -1.399), (0.1581, 0.8005, -1.399), (-1.716e-09, 0.8161, -1.231), (-0.1581, 0.8005, -1.231), (-0.3101, 0.7544, -1.231), (-0.4501, 0.6795, -1.231), (-0.5729, 0.5788, -1.231), (-0.6737, 0.456, -1.231), (-0.7485, 0.3159, -1.231), (-0.7946, 0.1639, -1.231), (-0.8102, 0.005847, -1.231), (-0.7946, -0.1522, -1.231), (-0.7485, -0.3042, -1.231), (-0.6737, -0.4443, -1.231), (-0.5729, -0.5671, -1.231), (-0.4501, -0.6678, -1.231), (-0.3101, -0.7427, -1.231), (-0.1581, -0.7888, -1.231), (-1.716e-09, -0.8044, -1.231), (0.1581, -0.7888, -1.231), (0.3101, -0.7427, -1.231), (0.4501, -0.6678, -1.231), (0.5729, -0.5671, -1.231), (0.6737, -0.4443, -1.231), (0.7485, -0.3042, -1.231), (0.7946, -0.1522, -1.231), (0.8102, 0.005847, -1.231), (0.7946, 0.1639, -1.231), (0.7485, 0.3159, -1.231), (0.6737, 0.456, -1.231), (0.5729, 0.5788, -1.231), (0.4501, 0.6795, -1.231), (0.3101, 0.7544, -1.231), (0.1581, 0.8005, -1.231), (0.7485, -0.3042, 1.194), (0.6737, -0.4443, 1.194), (-0.6737, -0.4443, 1.194), (-0.7485, -0.3042, 1.194), (0.1581, 0.8005, -1.231), (0.3101, 0.7544, -1.231), (0.4501, 0.6795, -1.231), (0.5729, 0.5788, -1.231), (0.6737, 0.456, -1.231), (0.7485, 0.3159, -1.231), (0.7946, 0.1639, -1.231), (0.8102, 0.005847, -1.231), (0.7946, -0.1522, -1.231), (0.7485, -0.3042, -1.231), (0.6737, -0.4443, -1.231), (0.5729, -0.5671, -1.231), (0.4501, -0.6678, -1.231), (0.3101, -0.7427, -1.231), (0.1581, -0.7888, -1.231), (-1.716e-09, -0.8044, -1.231), (-0.1581, -0.7888, -1.231), (-0.3101, -0.7427, -1.231), (-0.4501, -0.6678, -1.231), (-0.5729, -0.5671, -1.231), (-0.6737, -0.4443, -1.231), (-0.7485, -0.3042, -1.231), (-0.7946, -0.1522, -1.231), (-0.8102, 0.005847, -1.231), (-0.7946, 0.1639, -1.231), (-0.7485, 0.3159, -1.231), (-0.6737, 0.456, -1.231), (-0.5729, 0.5788, -1.231), (-0.4501, 0.6795, -1.231), (-0.3101, 0.7544, -1.231), (-0.1581, 0.8005, -1.231), (-1.716e-09, 0.8161, -1.231), (0.1581, 0.8005, -1.399), (0.3101, 0.7544, -1.399), (0.4501, 0.6795, -1.399), (0.5729, 0.5788, -1.399), (0.6737, 0.456, -1.399), (0.7485, 0.3159, -1.399), (0.7946, 0.1639, -1.399), (0.8102, 0.005847, -1.399), (0.7946, -0.1522, -1.399), (0.7485, -0.3042, -1.399), (0.6737, -0.4443, -1.399), (0.5729, -0.5671, -1.399), (0.4501, -0.6678, -1.399), (0.3101, -0.7427, -1.399), (0.1581, -0.7888, -1.399), (-1.716e-09, -0.8044, -1.399), (-0.1581, -0.7888, -1.399), (-0.3101, -0.7427, -1.399), (-0.4501, -0.6678, -1.399), (-0.5729, -0.5671, -1.399), (-0.6737, -0.4443, -1.399), (-0.7485, -0.3042, -1.399), (-0.7946, -0.1522, -1.399), (-0.8102, 0.005847, -1.399), (-0.7946, 0.1639, -1.399), (-0.7485, 0.3159, -1.399), (-0.6737, 0.456, -1.399), (-0.5729, 0.5788, -1.399), (-0.4501, 0.6795, -1.399), (-0.3101, 0.7544, -1.399), (-0.1581, 0.8005, -1.399), (-1.716e-09, 0.8161, -1.399), (-1.716e-09, 0.8161, 1.194), (-0.1581, 0.8005, 1.194), (-0.3101, 0.7544, 1.194), (-0.4501, 0.6795, 1.194), (-0.5729, 0.5788, 1.194), (-0.6737, 0.456, 1.194), (-0.7485, 0.3159, 1.194), (-0.7946, 0.1639, 1.194), (-0.8102, 0.005848, 1.194), (-0.7946, -0.1522, 1.194), (-0.7485, -0.3042, 1.194), (-0.6737, -0.4443, 1.194), (-0.5729, -0.5671, 1.194), (-0.4501, -0.6678, 1.194), (-0.3101, -0.7427, 1.194), (-0.1581, -0.7888, 1.194), (-1.716e-09, -0.8044, 1.194), (0.1581, -0.7888, 1.194), (0.3101, -0.7427, 1.194), (0.4501, -0.6678, 1.194), (0.5729, -0.5671, 1.194), (0.6737, -0.4443, 1.194), (0.7485, -0.3042, 1.194), (0.7946, -0.1522, 1.194), (0.8102, 0.005848, 1.194), (0.7946, 0.1639, 1.194), (0.7485, 0.3159, 1.194), (0.6737, 0.456, 1.194), (0.5729, 0.5788, 1.194), (0.4501, 0.6795, 1.194), (0.3101, 0.7544, 1.194), (0.1581, 0.8005, 1.194), (-1.716e-09, 0.8161, 1.362), (-0.1581, 0.8005, 1.362), (-0.3101, 0.7544, 1.362), (-0.4501, 0.6795, 1.362), (-0.5729, 0.5788, 1.362), (-0.6737, 0.456, 1.362), (-0.7485, 0.3159, 1.362), (-0.7946, 0.1639, 1.362), (-0.8102, 0.005848, 1.362), (-0.7946, -0.1522, 1.362), (-0.7485, -0.3042, 1.362), (-0.6737, -0.4443, 1.362), (-0.5729, -0.5671, 1.362), (-0.4501, -0.6678, 1.362), (-0.3101, -0.7427, 1.362), (-0.1581, -0.7888, 1.362), (-1.716e-09, -0.8044, 1.362), (0.1581, -0.7888, 1.362), (0.3101, -0.7427, 1.362), (0.4501, -0.6678, 1.362), (0.5729, -0.5671, 1.362), (0.6737, -0.4443, 1.362), (0.7485, -0.3042, 1.362), (0.7946, -0.1522, 1.362), (0.8102, 0.005848, 1.362), (0.7946, 0.1639, 1.362), (0.7485, 0.3159, 1.362), (0.6737, 0.456, 1.362), (0.5729, 0.5788, 1.362), (0.4501, 0.6795, 1.362), (0.3101, 0.7544, 1.362), (0.1581, 0.8005, 1.362), (0.1581, 0.8005, 1.362), (0.3101, 0.7544, 1.362), (0.4501, 0.6795, 1.362), (0.5729, 0.5788, 1.362), (0.6737, 0.456, 1.362), (0.7485, 0.3159, 1.362), (0.7946, 0.1639, 1.362), (0.8102, 0.005848, 1.362), (0.7946, -0.1522, 1.362), (0.7485, -0.3042, 1.362), (0.6737, -0.4443, 1.362), (0.5729, -0.5671, 1.362), (0.4501, -0.6678, 1.362), (0.3101, -0.7427, 1.362), (0.1581, -0.7888, 1.362), (-1.716e-09, -0.8044, 1.362), (-0.1581, -0.7888, 1.362), (-0.3101, -0.7427, 1.362), (-0.4501, -0.6678, 1.362), (-0.5729, -0.5671, 1.362), (-0.6737, -0.4443, 1.362), (-0.7485, -0.3042, 1.362), (-0.7946, -0.1522, 1.362), (-0.8102, 0.005848, 1.362), (-0.7946, 0.1639, 1.362), (-0.7485, 0.3159, 1.362), (-0.6737, 0.456, 1.362), (-0.5729, 0.5788, 1.362), (-0.4501, 0.6795, 1.362), (-0.3101, 0.7544, 1.362), (-0.1581, 0.8005, 1.362), (-1.716e-09, 0.8161, 1.362), (0.1581, 0.8005, 1.194), (0.3101, 0.7544, 1.194), (0.4501, 0.6795, 1.194), (0.5729, 0.5788, 1.194), (0.6737, 0.456, 1.194), (0.7485, 0.3159, 1.194), (0.7946, 0.1639, 1.194), (0.8102, 0.005848, 1.194), (0.7946, -0.1522, 1.194), (0.7485, -0.3042, 1.194), (0.6737, -0.4443, 1.194), (0.5729, -0.5671, 1.194), (0.4501, -0.6678, 1.194), (0.3101, -0.7427, 1.194), (0.1581, -0.7888, 1.194), (-1.716e-09, -0.8044, 1.194), (-0.1581, -0.7888, 1.194), (-0.3101, -0.7427, 1.194), (-0.4501, -0.6678, 1.194), (-0.5729, -0.5671, 1.194), (-0.6737, -0.4443, 1.194), (-0.7485, -0.3042, 1.194), (-0.7946, -0.1522, 1.194), (-0.8102, 0.005848, 1.194), (-0.7946, 0.1639, 1.194), (-0.7485, 0.3159, 1.194), (-0.6737, 0.456, 1.194), (-0.5729, 0.5788, 1.194), (-0.4501, 0.6795, 1.194), (-0.3101, 0.7544, 1.194), (-0.1581, 0.8005, 1.194), (-1.716e-09, 0.8161, 1.194), (-0.2246, -0.4443, 1.194), (0.2246, -0.4443, 1.194), (-0.2246, -0.4443, -1.231), (0.2246, -0.4443, -1.231), (-0.2495, -0.3042, -1.231), (0.2495, -0.3042, -1.231), (-0.2495, -0.3042, 1.194), (0.2495, -0.3042, 1.194), (-0.6737, -0.4443, -0.4228), (-0.6737, -0.4443, 0.3855), (0.7485, -0.3042, -0.4228), (0.7485, -0.3042, 0.3855), (0.6737, -0.4443, 0.3855), (0.6737, -0.4443, -0.4228), (-0.7485, -0.3042, 0.3855), (-0.7485, -0.3042, -0.4228), (-0.2246, -0.4443, -0.4228), (-0.2246, -0.4443, 0.3855), (0.2246, -0.4443, -0.4228), (0.2246, -0.4443, 0.3855), (0.2495, -0.3042, -0.4228), (0.2495, -0.3042, 0.3855), (-0.2495, -0.3042, -0.4228), (-0.2495, -0.3042, 0.3855)], [], [(9, 41, 40, 8), (23, 55, 54, 22), (10, 42, 41, 9), (24, 56, 55, 23), (11, 43, 42, 10), (25, 57, 56, 24), (12, 44, 43, 11), (26, 58, 57, 25), (13, 45, 44, 12), (27, 59, 58, 26), (14, 46, 45, 13), (1, 33, 32, 0), (28, 60, 59, 27), (15, 47, 46, 14), (2, 34, 33, 1), (29, 61, 60, 28), (16, 48, 47, 15), (3, 35, 34, 2), (30, 62, 61, 29), (17, 49, 48, 16), (4, 36, 35, 3), (31, 63, 62, 30), (18, 50, 49, 17), (5, 37, 36, 4), (0, 32, 63, 31), (19, 51, 50, 18), (6, 38, 37, 5), (20, 52, 51, 19), (7, 39, 38, 6), (21, 53, 52, 20), (8, 40, 39, 7), (22, 54, 53, 21), (33, 34, 35, 36, 37, 38, 39, 40, 41, 42, 43, 44, 45, 46, 47, 48, 49, 50, 51, 52, 53, 54, 55, 56, 57, 58, 59, 60, 61, 62, 63, 32), (274, 269, 66, 67), (266, 67, 66, 260), (272, 271, 64, 65), (283, 274, 67, 266), (279, 272, 65, 261), (130, 131, 100, 101, 102, 103, 104, 105, 106, 107, 108, 109, 110, 111, 112, 113, 114, 115, 116, 117, 118, 119, 120, 121, 122, 123, 124, 125, 126, 127, 128, 129), (98, 97, 96, 95, 94, 93, 92, 91, 90, 89, 88, 87, 86, 85, 84, 83, 82, 81, 80, 79, 78, 77, 76, 75, 74, 73, 72, 71, 70, 69, 68, 99), (109, 77, 78, 110), (123, 91, 92, 124), (110, 78, 79, 111), (124, 92, 93, 125), (111, 79, 80, 112), (125, 93, 94, 126), (112, 80, 81, 113), (131, 99, 68, 100), (126, 94, 95, 127), (113, 81, 82, 114), (100, 68, 69, 101), (127, 95, 96, 128), (114, 82, 83, 115), (101, 69, 70, 102), (128, 96, 97, 129), (115, 83, 84, 116), (102, 70, 71, 103), (129, 97, 98, 130), (116, 84, 85, 117), (103, 71, 72, 104), (130, 98, 99, 131), (117, 85, 86, 118), (104, 72, 73, 105), (118, 86, 87, 119), (105, 73, 74, 106), (119, 87, 88, 120), (106, 74, 75, 107), (120, 88, 89, 121), (107, 75, 76, 108), (121, 89, 90, 122), (108, 76, 77, 109), (122, 90, 91, 123), (1, 0, 31, 30, 29, 28, 27, 26, 25, 24, 23, 22, 21, 20, 19, 18, 17, 16, 15, 14, 13, 12, 11, 10, 9, 8, 7, 6, 5, 4, 3, 2), (141, 173, 172, 140), (155, 187, 186, 154), (142, 174, 173, 141), (156, 188, 187, 155), (143, 175, 174, 142), (157, 189, 188, 156), (144, 176, 175, 143), (158, 190, 189, 157), (145, 177, 176, 144), (159, 191, 190, 158), (146, 178, 177, 145), (133, 165, 164, 132), (160, 192, 191, 159), (147, 179, 178, 146), (134, 166, 165, 133), (161, 193, 192, 160), (148, 180, 179, 147), (135, 167, 166, 134), (162, 194, 193, 161), (149, 181, 180, 148), (136, 168, 167, 135), (163, 195, 194, 162), (150, 182, 181, 149), (137, 169, 168, 136), (132, 164, 195, 163), (151, 183, 182, 150), (138, 170, 169, 137), (152, 184, 183, 151), (139, 171, 170, 138), (153, 185, 184, 152), (140, 172, 171, 139), (154, 186, 185, 153), (165, 166, 167, 168, 169, 170, 171, 172, 173, 174, 175, 176, 177, 178, 179, 180, 181, 182, 183, 184, 185, 186, 187, 188, 189, 190, 191, 192, 193, 194, 195, 164), (258, 259, 228, 229, 230, 231, 232, 233, 234, 235, 236, 237, 238, 239, 240, 241, 242, 243, 244, 245, 246, 247, 248, 249, 250, 251, 252, 253, 254, 255, 256, 257), (226, 225, 224, 223, 222, 221, 220, 219, 218, 217, 216, 215, 214, 213, 212, 211, 210, 209, 208, 207, 206, 205, 204, 203, 202, 201, 200, 199, 198, 197, 196, 227), (237, 205, 206, 238), (251, 219, 220, 252), (238, 206, 207, 239), (252, 220, 221, 253), (239, 207, 208, 240), (253, 221, 222, 254), (240, 208, 209, 241), (259, 227, 196, 228), (254, 222, 223, 255), (241, 209, 210, 242), (228, 196, 197, 229), (255, 223, 224, 256), (242, 210, 211, 243), (229, 197, 198, 230), (256, 224, 225, 257), (243, 211, 212, 244), (230, 198, 199, 231), (257, 225, 226, 258), (244, 212, 213, 245), (231, 199, 200, 232), (258, 226, 227, 259), (245, 213, 214, 246), (232, 200, 201, 233), (246, 214, 215, 247), (233, 201, 202, 234), (247, 215, 216, 248), (234, 202, 203, 235), (248, 216, 217, 249), (235, 203, 204, 236), (249, 217, 218, 250), (236, 204, 205, 237), (250, 218, 219, 251), (133, 132, 163, 162, 161, 160, 159, 158, 157, 156, 155, 154, 153, 152, 151, 150, 149, 148, 147, 146, 145, 144, 143, 142, 141, 140, 139, 138, 137, 136, 135, 134), (269, 277, 260, 66), (277, 279, 261, 260), (271, 281, 267, 64), (281, 283, 266, 267), (64, 267, 261, 65), (267, 266, 260, 261), (265, 264, 282, 280), (280, 282, 283, 281), (54, 265, 280, 270), (270, 280, 281, 271), (262, 263, 278, 276), (276, 278, 279, 277), (43, 262, 276, 268), (268, 276, 277, 269), (263, 53, 273, 278), (278, 273, 272, 279), (264, 42, 275, 282), (282, 275, 274, 283), (53, 54, 270, 273), (273, 270, 271, 272), (42, 43, 268, 275), (275, 268, 269, 274)])
me_circle_001.polygons.foreach_set('material_index', [0, 0, 0, 0, 0, 0, 0, 0, 0, 0, 0, 0, 0, 0, 0, 0, 0, 0, 0, 0, 0, 0, 0, 0, 0, 0, 0, 0, 0, 0, 0, 0, 1, 0, 0, 0, 0, 0, 1, 1, 0, 0, 0, 0, 0, 0, 0, 0, 0, 0, 0, 0, 0, 0, 0, 0, 0, 0, 0, 0, 0, 0, 0, 0, 0, 0, 0, 0, 0, 0, 0, 0, 1, 0, 0, 0, 0, 0, 0, 0, 0, 0, 0, 0, 0, 0, 0, 0, 0, 0, 0, 0, 0, 0, 0, 0, 0, 0, 0, 0, 0, 0, 0, 0, 0, 1, 1, 1, 0, 0, 0, 0, 0, 0, 0, 0, 0, 0, 0, 0, 0, 0, 0, 0, 0, 0, 0, 0, 0, 0, 0, 0, 0, 0, 0, 0, 0, 0, 0, 0, 1, 0, 0, 0, 2, 0, 0, 2, 2, 0, 2, 0, 0, 0, 0, 0, 0, 0, 0, 0, 0, 0, 0])
_uv = me_circle_001.uv_layers.new(name='UVMap')
_uv.uv.foreach_set('vector', [0.0, 0.0, 0.0, 0.0, 0.0, 0.0, 0.0, 0.0, 0.0, 0.0, 0.0, 0.0, 0.0, 0.0, 0.0, 0.0, 0.0, 0.0, 0.0, 0.0, 0.0, 0.0, 0.0, 0.0, 0.0, 0.0, 0.0, 0.0, 0.0, 0.0, 0.0, 0.0, 0.0, 0.0, 0.0, 0.0, 0.0, 0.0, 0.0, 0.0, 0.0, 0.0, 0.0, 0.0, 0.0, 0.0, 0.0, 0.0, 0.0, 0.0, 0.0, 0.0, 0.0, 0.0, 0.0, 0.0, 0.0, 0.0, 0.0, 0.0, 0.0, 0.0, 0.0, 0.0, 0.0, 0.0, 0.0, 0.0, 0.0, 0.0, 0.0, 0.0, 0.0, 0.0, 0.0, 0.0, 0.0, 0.0, 0.0, 0.0, 0.0, 0.0, 0.0, 0.0, 0.0, 0.0, 0.0, 0.0, 0.0, 0.0, 0.0, 0.0, 0.0, 0.0, 0.0, 0.0, 0.0, 0.0, 0.0, 0.0, 0.0, 0.0, 0.0, 0.0, 0.0, 0.0, 0.0, 0.0, 0.0, 0.0, 0.0, 0.0, 0.0, 0.0, 0.0, 0.0, 0.0, 0.0, 0.0, 0.0, 0.0, 0.0, 0.0, 0.0, 0.0, 0.0, 0.0, 0.0, 0.0, 0.0, 0.0, 0.0, 0.0, 0.0, 0.0, 0.0, 0.0, 0.0, 0.0, 0.0, 0.0, 0.0, 0.0, 0.0, 0.0, 0.0, 0.0, 0.0, 0.0, 0.0, 0.0, 0.0, 0.0, 0.0, 0.0, 0.0, 0.0, 0.0, 0.0, 0.0, 0.0, 0.0, 0.0, 0.0, 0.0, 0.0, 0.0, 0.0, 0.0, 0.0, 0.0, 0.0, 0.0, 0.0, 0.0, 0.0, 0.0, 0.0, 0.0, 0.0, 0.0, 0.0, 0.0, 0.0, 0.0, 0.0, 0.0, 0.0, 0.0, 0.0, 0.0, 0.0, 0.0, 0.0, 0.0, 0.0, 0.0, 0.0, 0.0, 0.0, 0.0, 0.0, 0.0, 0.0, 0.0, 0.0, 0.0, 0.0, 0.0, 0.0, 0.0, 0.0, 0.0, 0.0, 0.0, 0.0, 0.0, 0.0, 0.0, 0.0, 0.0, 0.0, 0.0, 0.0, 0.0, 0.0, 0.0, 0.0, 0.0, 0.0, 0.0, 0.0, 0.0, 0.0, 0.0, 0.0, 0.0, 0.0, 0.0, 0.0, 0.0, 0.0, 0.0, 0.0, 0.0, 0.0, 0.0, 0.0, 0.0, 0.0, 0.0, 0.0, 0.0, 0.0, 0.0, 0.0, 0.0, 0.0, 0.0, 0.0, 0.0, 0.0, 0.0, 0.0, 0.0, 0.0, 0.0, 0.0, 0.0, 0.0, 0.0, 0.0, 0.0, 0.0, 0.0, 0.0, 0.0, 0.0, 0.0, 0.0, 0.0, 0.0, 0.0, 0.0, 0.0, 0.0, 0.0, 0.0, 0.0, 0.0, 0.0, 0.0, 0.0, 0.0, 0.0, 0.0, 0.0, 0.0, 0.0, 0.0, 0.0, 0.0, 0.0, 0.0, 0.0, 0.0, 0.0, 0.0, 0.0, 0.0, 0.0, 0.0, 0.0, 0.0, 0.0, 0.0, 0.0, 0.0, 0.0, 0.0, 0.0, 0.0, 0.0, 0.0, 0.0, 0.0, 0.0, 0.0, 0.0, 0.0, 0.0, 0.0, 0.0, 0.0, 0.0, 0.0, 0.0, 0.0, 0.0, 0.0, 0.0, 0.0, 0.0, 0.0, 0.0, 0.0, 0.0, 0.0, 0.0, 0.0, 0.0, 0.0, 0.0, 0.0, 0.0, 0.0, 0.0, 0.0, 0.0, 0.0, 0.0, 0.0, 0.0, 0.0, 0.0, 0.0, 0.0, 0.0, 0.0, 0.0, 0.0, 0.0, 0.0, 0.0, 0.0, 0.0, 0.0, 0.0, 0.0, 0.0, 0.0, 0.0, 0.0, 0.0, 0.0, 0.0, 0.0, 0.0, 0.0, 0.0, 0.0, 0.0, 0.0, 0.0, 0.0, 0.0, 0.0, 0.0, 0.0, 0.0, 0.0, 0.0, 0.0, 0.0, 0.0, 0.0, 0.0, 0.0, 0.0, 0.0, 0.0, 0.0, 0.0, 0.0, 0.0, 0.0, 0.0, 0.0, 0.0, 0.0, 0.0, 0.0, 0.0, 0.0, 0.0, 0.0, 0.0, 0.0, 0.0, 0.0, 0.0, 0.0, 0.0, 0.0, 0.0, 0.0, 0.0, 0.0, 0.0, 0.0, 0.0, 0.0, 0.0, 0.0, 0.0, 0.0, 0.0, 0.0, 0.0, 0.0, 0.0, 0.0, 0.0, 0.0, 0.0, 0.0, 0.0, 0.0, 0.0, 0.0, 0.0, 0.0, 0.0, 0.0, 0.0, 0.0, 0.0, 0.0, 0.0, 0.0, 0.0, 0.0, 0.0, 0.0, 0.0, 0.0, 0.0, 0.0, 0.0, 0.0, 0.0, 0.0, 0.0, 0.0, 0.0, 0.0, 0.0, 0.0, 0.0, 0.0, 0.0, 0.0, 0.0, 0.0, 0.0, 0.0, 0.0, 0.0, 0.0, 0.0, 0.0, 0.0, 0.0, 0.0, 0.0, 0.0, 0.0, 0.0, 0.0, 0.0, 0.0, 0.0, 0.0, 0.0, 0.0, 0.0, 0.0, 0.0, 0.0, 0.0, 0.0, 0.0, 0.0, 0.0, 0.0, 0.0, 0.0, 0.0, 0.0, 0.0, 0.0, 0.0, 0.0, 0.0, 0.0, 0.0, 0.0, 0.0, 0.0, 0.0, 0.0, 0.0, 0.0, 0.0, 0.0, 0.0, 0.0, 0.0, 0.0, 0.0, 0.0, 0.0, 0.0, 0.0, 0.0, 0.0, 0.0, 0.0, 0.0, 0.0, 0.0, 0.0, 0.0, 0.0, 0.0, 0.0, 0.0, 0.0, 0.0, 0.0, 0.0, 0.0, 0.0, 0.0, 0.0, 0.0, 0.0, 0.0, 0.0, 0.0, 0.0, 0.0, 0.0, 0.0, 0.0, 0.0, 0.0, 0.0, 0.0, 0.0, 0.0, 0.0, 0.0, 0.0, 0.0, 0.0, 0.0, 0.0, 0.0, 0.0, 0.0, 0.0, 0.0, 0.0, 0.0, 0.0, 0.0, 0.0, 0.0, 0.0, 0.0, 0.0, 0.0, 0.0, 0.0, 0.0, 0.0, 0.0, 0.0, 0.0, 0.0, 0.0, 0.0, 0.0, 0.0, 0.0, 0.0, 0.0, 0.0, 0.0, 0.0, 0.0, 0.0, 0.0, 0.0, 0.0, 0.0, 0.0, 0.0, 0.0, 0.0, 0.0, 0.0, 0.0, 0.0, 0.0, 0.0, 0.0, 0.0, 0.0, 0.0, 0.0, 0.0, 0.0, 0.0, 0.0, 0.0, 0.0, 0.0, 0.0, 0.0, 0.0, 0.0, 0.0, 0.0, 0.0, 0.0, 0.0, 0.0, 0.0, 0.0, 0.0, 0.0, 0.0, 0.0, 0.0, 0.0, 0.0, 0.0, 0.0, 0.0, 0.0, 0.0, 0.0, 0.0, 0.0, 0.0, 0.0, 0.0, 0.0, 0.0, 0.0, 0.0, 0.0, 0.0, 0.0, 0.0, 0.0, 0.0, 0.0, 0.0, 0.0, 0.0, 0.0, 0.0, 0.0, 0.0, 0.0, 0.0, 0.0, 0.0, 0.0, 0.0, 0.0, 0.0, 0.0, 0.0, 0.0, 0.0, 0.0, 0.0, 0.0, 0.0, 0.0, 0.0, 0.0, 0.0, 0.0, 0.0, 0.0, 0.0, 0.0, 0.0, 0.0, 0.0, 0.0, 0.0, 0.0, 0.0, 0.0, 0.0, 0.0, 0.0, 0.0, 0.0, 0.0, 0.0, 0.0, 0.0, 0.0, 0.0, 0.0, 0.0, 0.0, 0.0, 0.0, 0.0, 0.0, 0.0, 0.0, 0.0, 0.0, 0.0, 0.0, 0.0, 0.0, 0.0, 0.0, 0.0, 0.0, 0.0, 0.0, 0.0, 0.0, 0.0, 0.0, 0.0, 0.0, 0.0, 0.0, 0.0, 0.0, 0.0, 0.0, 0.0, 0.0, 0.0, 0.0, 0.0, 0.0, 0.0, 0.0, 0.0, 0.0, 0.0, 0.0, 0.0, 0.0, 0.0, 0.0, 0.0, 0.0, 0.0, 0.0, 0.0, 0.0, 0.0, 0.0, 0.0, 0.0, 0.0, 0.0, 0.0, 0.0, 0.0, 0.0, 0.0, 0.0, 0.0, 0.0, 0.0, 0.0, 0.0, 0.0, 0.0, 0.0, 0.0, 0.0, 0.0, 0.0, 0.0, 0.0, 0.0, 0.0, 0.0, 0.0, 0.0, 0.0, 0.0, 0.0, 0.0, 0.0, 0.0, 0.0, 0.0, 0.0, 0.0, 0.0, 0.0, 0.0, 0.0, 0.0, 0.0, 0.0, 0.0, 0.0, 0.0, 0.0, 0.0, 0.0, 0.0, 0.0, 0.0, 0.0, 0.0, 0.0, 0.0, 0.0, 0.0, 0.0, 0.0, 0.0, 0.0, 0.0, 0.0, 0.0, 0.0, 0.0, 0.0, 0.0, 0.0, 0.0, 0.0, 0.0, 0.0, 0.0, 0.0, 0.0, 0.0, 0.0, 0.0, 0.0, 0.0, 0.0, 0.0, 0.0, 0.0, 0.0, 0.0, 0.0, 0.0, 0.0, 0.0, 0.0, 0.0, 0.0, 0.0, 0.0, 0.0, 0.0, 0.0, 0.0, 0.0, 0.0, 0.0, 0.0, 0.0, 0.0, 0.0, 0.0, 0.0, 0.0, 0.0, 0.0, 0.0, 0.0, 0.0, 0.0, 0.0, 0.0, 0.0, 0.0, 0.0, 0.0, 0.0, 0.0, 0.0, 0.0, 0.0, 0.0, 0.0, 0.0, 0.0, 0.0, 0.0, 0.0, 0.0, 0.0, 0.0, 0.0, 0.0, 0.0, 0.0, 0.0, 0.0, 0.0, 0.0, 0.0, 0.0, 0.0, 0.0, 0.0, 0.0, 0.0, 0.0, 0.0, 0.0, 0.0, 0.0, 0.0, 0.0, 0.0, 0.0, 0.0, 0.0, 0.0, 0.0, 0.0, 0.0, 0.0, 0.0, 0.0, 0.0, 0.0, 0.0, 0.0, 0.0, 0.0, 0.0, 0.0, 0.0, 0.0, 0.0, 0.0, 0.0, 0.0, 0.0, 0.0, 0.0, 0.0, 0.0, 0.0, 0.0, 0.0, 0.0, 0.0, 0.0, 0.0, 0.0, 0.0, 0.0, 0.0, 0.0, 0.0, 0.0, 0.0, 0.0, 0.0, 0.0, 0.0, 0.0, 0.0, 0.0, 0.0, 0.0, 0.0, 0.0, 0.0, 0.0, 0.0, 0.0, 0.0, 0.0, 0.0, 0.0, 0.0, 0.0, 0.0, 0.0, 0.0, 0.0, 0.0, 0.0, 0.0, 0.0, 0.0, 0.0, 0.0, 0.0, 0.0, 0.0, 0.0, 0.0, 0.0, 0.0, 0.0, 0.0, 0.0, 0.0, 0.0, 0.0, 0.0, 0.0, 0.0, 0.0, 0.0, 0.0, 0.0, 0.0, 0.0, 0.0, 0.0, 0.0, 0.0, 0.0, 0.0, 0.0, 0.0, 0.0, 0.0, 0.0, 0.0, 0.0, 0.0, 0.0, 0.0, 0.0, 0.0, 0.0, 0.0, 0.0, 0.0, 0.0, 0.0, 0.0, 0.0, 0.0, 0.0, 0.0, 0.0, 0.0, 0.0, 0.0, 0.0, 0.0, 0.0, 0.0, 0.0, 0.0, 0.0, 0.0, 0.0, 0.0, 0.0, 0.0, 0.0, 0.0, 0.0, 0.0, 0.0, 0.0, 0.0, 0.0, 0.0, 0.0, 0.0, 0.0, 0.0, 0.0, 0.0, 0.0, 0.0, 0.0, 0.0, 0.0, 0.0, 0.0, 0.0, 0.0, 0.0, 0.0, 0.0, 0.0, 0.0, 0.0, 0.0, 0.0, 0.0, 0.0, 0.0, 0.0, 0.0, 0.0, 0.0, 0.0, 0.0, 0.0, 0.0, 0.0, 0.0, 0.0, 0.0, 0.0, 0.0, 0.0, 0.0, 0.0, 0.0, 0.0, 0.0, 0.0, 0.0, 0.0, 0.0, 0.0, 0.0, 0.0, 0.0, 0.0, 0.0, 0.0, 0.0, 0.0, 0.0, 0.0, 0.0, 0.0, 0.0, 0.0, 0.0, 0.0, 0.0, 0.0, 0.0, 0.0, 0.0, 0.0, 0.0, 0.0, 0.0, 0.0, 0.0, 0.0, 0.0, 0.0, 0.0, 0.0, 0.0, 0.0, 0.0, 0.0, 0.0, 0.0, 0.0, 0.0, 0.0, 0.0, 0.0, 0.0, 0.0, 0.0, 0.0, 0.0, 0.0, 0.0, 0.0, 0.0, 0.0, 0.0, 0.0, 0.0, 0.0, 0.0, 0.0, 0.0, 0.0, 0.0, 0.0, 0.0, 0.0, 0.0, 0.0, 0.0, 0.0, 0.0, 0.0, 0.0, 0.0, 0.0, 0.0, 0.0, 0.0, 0.0, 0.0, 0.0, 0.0, 0.0, 0.0, 0.0, 0.0, 0.0, 0.0, 0.0, 0.0, 0.0, 0.0, 0.0, 0.0, 0.0, 0.0, 0.0, 0.0, 0.0, 0.0, 0.0, 0.0, 0.0, 0.0, 0.0, 0.0, 0.0, 0.0, 0.0, 0.0, 0.0, 0.0, 0.0, 0.0, 0.0, 0.0, 0.0, 0.0, 0.0, 0.0, 0.0, 0.0, 0.0, 0.0, 0.0, 0.0, 0.0, 0.0, 0.0, 0.0, 0.0, 0.0, 0.0, 0.0, 0.0, 0.0, 0.0, 0.0, 0.0, 0.0, 0.0, 0.0, 0.0, 0.0, 0.0, 0.0, 0.0, 0.0, 0.0, 0.0, 0.0, 0.0, 0.0, 0.0, 0.0, 0.0, 0.0, 0.0, 0.0, 0.0, 0.0, 0.0, 0.0, 0.0, 0.0, 0.0, 0.0, 0.0, 0.0, 0.0, 0.0, 0.0, 0.0, 0.0, 0.0, 0.0, 0.0, 0.0, 0.0, 0.0, 0.0, 0.0, 0.0, 0.0, 0.0, 0.0, 0.0, 0.0, 0.0, 0.0, 0.0, 0.0, 0.0, 0.0, 0.0, 0.0, 0.0, 0.0, 0.0, 0.0, 0.0, 0.0, 0.0, 0.0, 0.0, 0.0, 0.0, 0.0, 0.0, 0.0, 0.0, 0.0, 0.0, 0.0, 0.0, 0.0, 0.0, 0.0, 0.0, 0.0, 0.0, 0.0, 0.0, 0.0, 0.0, 0.0, 0.0, 0.0, 0.0, 0.0, 0.0, 0.0, 0.0, 0.0, 0.0, 0.0, 0.0, 0.0, 0.0, 0.0, 0.0, 0.0, 0.0, 0.0, 0.0, 0.0, 0.0, 0.0, 0.0, 0.0, 0.0, 0.0, 0.0, 0.0, 0.0, 0.0, 0.0, 0.0, 0.0, 0.0, 0.0, 0.0, 0.0, 0.0, 0.0, 0.0, 0.0, 0.0, 0.0, 0.0, 0.0, 0.0, 0.0, 0.0, 0.0, 0.0, 0.0, 0.0, 0.0, 0.0, 0.0, 0.0, 0.0, 0.0, 0.0, 0.0, 0.0, 0.0, 0.0, 0.0, 0.0, 0.0, 0.0, 0.0, 0.0, 0.0, 0.0, 0.0, 0.0, 0.0, 0.0, 0.0, 0.0, 0.0, 0.0, 0.0, 0.0, 0.0, 0.0, 0.0, 0.0, 0.0, 0.0, 0.0, 0.0, 0.0, 0.0, 0.0, 0.0, 0.0, 0.0, 0.0, 0.0, 0.0, 0.0, 0.0, 0.0, 0.0, 0.0, 0.0, 0.0, 0.0, 0.0, 0.0, 0.0, 0.0, 0.0, 0.0, 0.0, 0.0, 0.0, 0.0, 0.0, 0.0, 0.0, 0.0, 0.0, 0.0, 0.0, 0.0, 0.0, 0.0, 0.0, 0.0, 0.0, 0.0, 0.0, 0.0, 0.0, 0.0, 0.0, 0.0, 0.0, 0.0, 0.0, 0.0, 0.0, 0.0, 0.0, 0.0, 0.0, 0.0, 0.0, 0.0, 0.0, 0.0, 0.0, 0.0, 0.0, 0.0, 0.0, 0.0, 0.0, 0.0, 0.0, 0.0, 0.0, 0.0, 0.0, 0.0, 0.0, 0.0, 0.0, 0.0, 0.0, 0.0, 0.0, 0.0, 0.0, 0.0, 0.0, 0.0, 0.0, 0.0, 0.0, 0.0, 0.0, 0.0, 0.0, 0.0, 0.0, 0.0, 0.0, 0.0, 0.0, 0.0, 0.0, 0.0, 0.0, 0.0, 0.0, 0.0, 0.0, 0.0, 0.0, 0.0, 0.0, 0.0, 0.0, 0.0, 0.0, 0.0, 0.0, 0.0, 0.0, 0.0, 0.0, 0.0, 0.0, 0.0, 0.0, 0.0, 0.0, 0.0, 0.0, 0.0, 0.0, 0.0, 0.0, 0.0, 0.0, 0.0, 0.0, 0.0, 0.0, 0.0, 0.0, 0.0, 0.0, 0.0, 0.0, 0.0, 0.0, 0.0, 0.0, 0.0, 0.0, 0.0, 0.0, 0.0, 0.0, 0.0, 0.0, 0.0, 0.0, 0.0, 0.0, 0.0, 0.0, 0.0, 0.0, 0.0, 0.0, 0.0, 0.0, 0.0, 0.0, 0.0, 0.0, 0.0, 0.0, 0.0, 0.0, 0.0, 0.0, 0.0, 0.0, 0.0, 0.0, 0.0, 0.0, 0.0, 0.0, 0.0, 0.0, 0.0, 0.0, 0.0, 0.0, 0.0, 0.0, 0.0, 0.0, 0.0, 0.0, 0.0, 0.0, 0.0, 0.0, 0.0, 0.0, 0.0, 0.0, 0.0, 0.0, 0.0, 0.0, 0.0, 0.0, 0.0, 0.0, 0.0, 0.0, 0.0, 0.0, 0.0, 0.0, 0.0, 0.0, 0.0, 0.0, 0.0, 0.0, 0.0, 0.0, 0.0, 0.0, 0.0, 0.0, 0.0, 0.0, 0.0, 0.0, 0.0, 0.0, 0.0, 0.0, 0.0, 0.0, 0.0, 0.0, 0.0, 0.0, 0.0, 0.0, 0.0, 0.0, 0.0, 0.0, 0.0, 0.0, 0.0, 0.0, 0.0, 0.0, 0.0, 0.0, 0.0])
me_circle_001.materials.append(mat_material_003)
me_circle_001.materials.append(mat_material_005)
me_circle_001.materials.append(mat_material_004)
me_circle_001.update()
me_circle_003 = bpy.data.meshes.new('Circle.003')
me_circle_003.from_pydata([(-0.1452, -0.1274, -0.7299), (-1.154e-09, -0.1274, -0.7442), (-0.2849, -0.1274, -0.6876), (-0.4136, -0.1274, -0.6188), (-0.5264, -0.1274, -0.5262), (-0.619, -0.1274, -0.4134), (-0.6878, -0.1274, -0.2846), (-0.7302, -0.1274, -0.145), (-0.7445, -0.1274, 0.0002599), (-0.7302, -0.1274, 0.1455), (-0.6878, -0.1274, 0.2852), (-0.619, -0.1274, 0.4139), (-0.5264, -0.1274, 0.5267), (-0.4136, -0.1274, 0.6193), (-0.2849, -0.1274, 0.6881), (-0.1452, -0.1274, 0.7304), (-1.154e-09, -0.1274, 0.7447), (0.1452, -0.1274, 0.7304), (0.2849, -0.1274, 0.6881), (0.4136, -0.1274, 0.6193), (0.5264, -0.1274, 0.5267), (0.619, -0.1274, 0.4139), (0.6878, -0.1274, 0.2852), (0.7302, -0.1274, 0.1455), (0.7445, -0.1274, 0.0002599), (0.7302, -0.1274, -0.145), (0.6878, -0.1274, -0.2846), (0.619, -0.1274, -0.4134), (0.5264, -0.1274, -0.5262), (0.4136, -0.1274, -0.6188), (0.2849, -0.1274, -0.6876), (0.1452, -0.1274, -0.7299), (-1.154e-09, 0.02725, -0.7442), (-0.1452, 0.02725, -0.7299), (-0.2849, 0.02725, -0.6876), (-0.4136, 0.02725, -0.6188), (-0.5264, 0.02725, -0.5262), (-0.619, 0.02725, -0.4134), (-0.6878, 0.02725, -0.2846), (-0.7302, 0.02725, -0.145), (-0.7445, 0.02725, 0.0002599), (-0.7302, 0.02725, 0.1455), (-0.6878, 0.02725, 0.2852), (-0.619, 0.02725, 0.4139), (-0.5264, 0.02725, 0.5267), (-0.4136, 0.02725, 0.6193), (-0.2849, 0.02725, 0.6881), (-0.1452, 0.02725, 0.7304), (-1.154e-09, 0.02725, 0.7447), (0.1452, 0.02725, 0.7304), (0.2849, 0.02725, 0.6881), (0.4136, 0.02725, 0.6193), (0.5264, 0.02725, 0.5267), (0.619, 0.02725, 0.4139), (0.6878, 0.02725, 0.2852), (0.7302, 0.02725, 0.1455), (0.7445, 0.02725, 0.0002599), (0.7302, 0.02725, -0.145), (0.6878, 0.02725, -0.2846), (0.619, 0.02725, -0.4134), (0.5264, 0.02725, -0.5262), (0.4136, 0.02725, -0.6188), (0.2849, 0.02725, -0.6876), (0.1452, 0.02725, -0.7299), (-0.05613, 0.02327, -0.2813), (-2.141e-08, 0.02327, -0.2869), (-0.1101, 0.02327, -0.265), (-0.1598, 0.02327, -0.2384), (-0.2034, 0.02327, -0.2026), (-0.2392, 0.02327, -0.159), (-0.2658, 0.02327, -0.1093), (-0.2822, 0.02327, -0.05529), (-0.2877, 0.02327, 0.0008413), (-0.2822, 0.02327, 0.05697), (-0.2658, 0.02327, 0.1109), (-0.2392, 0.02327, 0.1607), (-0.2034, 0.02327, 0.2043), (-0.1598, 0.02327, 0.2401), (-0.1101, 0.02327, 0.2666), (-0.05613, 0.02327, 0.283), (-2.141e-08, 0.02327, 0.2885), (0.05613, 0.02327, 0.283), (0.1101, 0.02327, 0.2666), (0.1598, 0.02327, 0.2401), (0.2034, 0.02327, 0.2043), (0.2392, 0.02327, 0.1607), (0.2658, 0.02327, 0.1109), (0.2822, 0.02327, 0.05697), (0.2877, 0.02327, 0.0008413), (0.2822, 0.02327, -0.05529), (0.2658, 0.02327, -0.1093), (0.2392, 0.02327, -0.159), (0.2034, 0.02327, -0.2026), (0.1598, 0.02327, -0.2384), (0.1101, 0.02327, -0.265), (0.05613, 0.02327, -0.2813), (-0.05613, 0.0344, -0.2813), (-2.141e-08, 0.0344, -0.2869), (-0.1101, 0.0344, -0.265), (-0.1598, 0.0344, -0.2384), (-0.2034, 0.0344, -0.2026), (-0.2392, 0.0344, -0.159), (-0.2658, 0.0344, -0.1093), (-0.2822, 0.0344, -0.05529), (-0.2877, 0.0344, 0.0008413), (-0.2822, 0.0344, 0.05697), (-0.2658, 0.0344, 0.1109), (-0.2392, 0.0344, 0.1607), (-0.2034, 0.0344, 0.2043), (-0.1598, 0.0344, 0.2401), (-0.1101, 0.0344, 0.2666), (-0.05613, 0.0344, 0.283), (-2.141e-08, 0.0344, 0.2885), (0.05613, 0.0344, 0.283), (0.1101, 0.0344, 0.2666), (0.1598, 0.0344, 0.2401), (0.2034, 0.0344, 0.2043), (0.2392, 0.0344, 0.1607), (0.2658, 0.0344, 0.1109), (0.2822, 0.0344, 0.05697), (0.2877, 0.0344, 0.0008413), (0.2822, 0.0344, -0.05529), (0.2658, 0.0344, -0.1093), (0.2392, 0.0344, -0.159), (0.2034, 0.0344, -0.2026), (0.1598, 0.0344, -0.2384), (0.1101, 0.0344, -0.265), (0.05613, 0.0344, -0.2813), (-0.2849, 0.01095, -0.6876), (-0.1452, 0.01095, -0.7299), (-0.5264, 0.01095, -0.5262), (-0.4136, 0.01095, -0.6188), (-0.6878, 0.01095, -0.2846), (-0.619, 0.01095, -0.4134), (-0.619, 0.01095, 0.4139), (-0.6878, 0.01095, 0.2852), (-0.4136, 0.01095, 0.6193), (-0.5264, 0.01095, 0.5267), (-0.1452, 0.01095, 0.7304), (-0.2849, 0.01095, 0.6881), (0.2849, 0.01095, 0.6881), (0.1452, 0.01095, 0.7304), (0.5264, 0.01095, 0.5267), (0.4136, 0.01095, 0.6193), (0.6878, 0.01095, 0.2852), (0.619, 0.01095, 0.4139), (0.619, 0.01095, -0.4134), (0.6878, 0.01095, -0.2846), (0.4136, 0.01095, -0.6188), (0.5264, 0.01095, -0.5262), (0.1452, 0.01095, -0.7299), (0.2849, 0.01095, -0.6876), (2.924e-08, 0.03432, -0.1726), (0.0332, 0.03432, -0.1693), (0.06513, 0.03432, -0.1596), (0.09456, 0.03432, -0.1439), (0.1204, 0.03432, -0.1227), (0.1415, 0.03432, -0.09696), (0.1572, 0.03432, -0.06753), (0.1669, 0.03432, -0.0356), (0.1702, 0.03432, -0.002397), (0.1669, 0.03432, 0.03081), (0.1572, 0.03432, 0.06274), (0.1415, 0.03432, 0.09216), (0.1204, 0.03432, 0.118), (0.09456, 0.03432, 0.1391), (0.06513, 0.03432, 0.1548), (0.0332, 0.03432, 0.1645), (2.924e-08, 0.03432, 0.1678), (-0.0332, 0.03432, 0.1645), (-0.06513, 0.03432, 0.1548), (-0.09456, 0.03432, 0.1391), (-0.1204, 0.03432, 0.118), (-0.1415, 0.03432, 0.09216), (-0.1572, 0.03432, 0.06274), (-0.1669, 0.03432, 0.03081), (-0.1702, 0.03432, -0.002397), (-0.1669, 0.03432, -0.0356), (-0.1572, 0.03432, -0.06753), (-0.1415, 0.03432, -0.09696), (-0.1204, 0.03432, -0.1227), (-0.09456, 0.03432, -0.1439), (-0.06513, 0.03432, -0.1596), (-0.0332, 0.03432, -0.1693)], [], [(9, 41, 40, 8), (23, 55, 54, 22), (10, 42, 41, 9), (24, 56, 55, 23), (0, 2, 128, 129), (25, 57, 56, 24), (12, 44, 43, 11), (26, 58, 57, 25), (3, 4, 130, 131), (17, 18, 140, 141), (14, 46, 45, 13), (0, 33, 32, 1), (28, 60, 59, 27), (5, 6, 132, 133), (26, 27, 146, 147), (19, 20, 142, 143), (16, 48, 47, 15), (3, 35, 34, 2), (30, 62, 61, 29), (17, 49, 48, 16), (28, 29, 148, 149), (21, 22, 144, 145), (10, 11, 134, 135), (5, 37, 36, 4), (1, 32, 63, 31), (19, 51, 50, 18), (30, 31, 150, 151), (12, 13, 136, 137), (7, 39, 38, 6), (21, 53, 52, 20), (8, 40, 39, 7), (14, 15, 138, 139), (64, 65, 95, 94, 93, 92, 91, 90, 89, 88, 87, 86, 85, 84, 83, 82, 81, 80, 79, 78, 77, 76, 75, 74, 73, 72, 71, 70, 69, 68, 67, 66), (35, 45, 46, 34), (96, 98, 99, 100, 101, 102, 103, 104, 105, 106, 107, 108, 109, 110, 111, 112, 113, 114, 115, 116, 117, 118, 119, 120, 121, 122, 123, 124, 125, 126, 127, 97), (93, 125, 124, 92), (80, 112, 111, 79), (67, 99, 98, 66), (94, 126, 125, 93), (81, 113, 112, 80), (68, 100, 99, 67), (95, 127, 126, 94), (82, 114, 113, 81), (69, 101, 100, 68), (65, 97, 127, 95), (83, 115, 114, 82), (70, 102, 101, 69), (84, 116, 115, 83), (71, 103, 102, 70), (85, 117, 116, 84), (72, 104, 103, 71), (86, 118, 117, 85), (73, 105, 104, 72), (87, 119, 118, 86), (74, 106, 105, 73), (88, 120, 119, 87), (75, 107, 106, 74), (89, 121, 120, 88), (76, 108, 107, 75), (90, 122, 121, 89), (77, 109, 108, 76), (91, 123, 122, 90), (78, 110, 109, 77), (64, 96, 97, 65), (92, 124, 123, 91), (79, 111, 110, 78), (66, 98, 96, 64), (61, 51, 143, 148), (47, 33, 129, 138), (52, 60, 149, 142), (138, 129, 128, 139), (136, 131, 130, 137), (134, 133, 132, 135), (150, 141, 140, 151), (148, 143, 142, 149), (146, 145, 144, 147), (36, 44, 137, 130), (54, 58, 147, 144), (45, 35, 131, 136), (59, 53, 145, 146), (38, 42, 135, 132), (43, 37, 133, 134), (50, 62, 151, 140), (63, 49, 141, 150), (34, 46, 139, 128), (37, 43, 44, 36), (33, 47, 48, 49, 63, 32), (51, 61, 62, 50), (53, 59, 60, 52), (55, 56, 57, 58, 54), (152, 153, 154, 155, 156, 157, 158, 159, 160, 161, 162, 163, 164, 165, 166, 167, 168, 169, 170, 171, 172, 173, 174, 175, 176, 177, 178, 179, 180, 181, 182, 183), (39, 40, 41, 42, 38)])
me_circle_003.polygons.foreach_set('material_index', [4, 4, 4, 4, 3, 4, 4, 4, 3, 3, 4, 4, 4, 3, 3, 3, 4, 4, 4, 4, 3, 3, 3, 4, 4, 4, 3, 3, 4, 4, 4, 3, 2, 4, 2, 2, 2, 2, 2, 2, 2, 2, 2, 2, 2, 2, 2, 2, 2, 2, 2, 2, 2, 2, 2, 2, 2, 2, 2, 2, 2, 2, 2, 2, 2, 2, 2, 0, 0, 0, 3, 3, 3, 3, 3, 3, 0, 0, 0, 0, 0, 0, 0, 3, 0, 4, 4, 4, 4, 4, 2, 4])
_uv = me_circle_003.uv_layers.new(name='UVMap')
_uv.uv.foreach_set('vector', [0.0, 0.0, 0.0, 0.0, 0.0, 0.0, 0.0, 0.0, 0.0, 0.0, 0.0, 0.0, 0.0, 0.0, 0.0, 0.0, 0.0, 0.0, 0.0, 0.0, 0.0, 0.0, 0.0, 0.0, 0.0, 0.0, 0.0, 0.0, 0.0, 0.0, 0.0, 0.0, 0.0, 0.0, 0.0, 0.0, 0.0, 0.0, 0.0, 0.0, 0.0, 0.0, 0.0, 0.0, 0.0, 0.0, 0.0, 0.0, 0.0, 0.0, 0.0, 0.0, 0.0, 0.0, 0.0, 0.0, 0.0, 0.0, 0.0, 0.0, 0.0, 0.0, 0.0, 0.0, 0.0, 0.0, 0.0, 0.0, 0.0, 0.0, 0.0, 0.0, 0.0, 0.0, 0.0, 0.0, 0.0, 0.0, 0.0, 0.0, 0.0, 0.0, 0.0, 0.0, 0.0, 0.0, 0.0, 0.0, 0.0, 0.0, 0.0, 0.0, 0.0, 0.0, 0.0, 0.0, 0.0, 0.0, 0.0, 0.0, 0.0, 0.0, 0.0, 0.0, 0.0, 0.0, 0.0, 0.0, 0.0, 0.0, 0.0, 0.0, 0.0, 0.0, 0.0, 0.0, 0.0, 0.0, 0.0, 0.0, 0.0, 0.0, 0.0, 0.0, 0.0, 0.0, 0.0, 0.0, 0.0, 0.0, 0.0, 0.0, 0.0, 0.0, 0.0, 0.0, 0.0, 0.0, 0.0, 0.0, 0.0, 0.0, 0.0, 0.0, 0.0, 0.0, 0.0, 0.0, 0.0, 0.0, 0.0, 0.0, 0.0, 0.0, 0.0, 0.0, 0.0, 0.0, 0.0, 0.0, 0.0, 0.0, 0.0, 0.0, 0.0, 0.0, 0.0, 0.0, 0.0, 0.0, 0.0, 0.0, 0.0, 0.0, 0.0, 0.0, 0.0, 0.0, 0.0, 0.0, 0.0, 0.0, 0.0, 0.0, 0.0, 0.0, 0.0, 0.0, 0.0, 0.0, 0.0, 0.0, 0.0, 0.0, 0.0, 0.0, 0.0, 0.0, 0.0, 0.0, 0.0, 0.0, 0.0, 0.0, 0.0, 0.0, 0.0, 0.0, 0.0, 0.0, 0.0, 0.0, 0.0, 0.0, 0.0, 0.0, 0.0, 0.0, 0.0, 0.0, 0.0, 0.0, 0.0, 0.0, 0.0, 0.0, 0.0, 0.0, 0.0, 0.0, 0.0, 0.0, 0.0, 0.0, 0.0, 0.0, 0.0, 0.0, 0.0, 0.0, 0.0, 0.0, 0.0, 0.0, 0.0, 0.0, 0.0, 0.0, 0.0, 0.0, 0.0, 0.0, 0.0, 0.0, 0.0, 0.0, 0.0, 0.0, 0.0, 0.0, 0.0, 0.0, 0.0, 0.0, 0.0, 0.0, 0.0, 0.0, 0.0, 0.0, 0.0, 0.0, 0.0, 0.0, 0.0, 0.0, 0.0, 0.0, 0.0, 0.0, 0.0, 0.0, 0.0, 0.0, 0.0, 0.0, 0.0, 0.0, 0.0, 0.0, 0.0, 0.0, 0.0, 0.0, 0.0, 0.0, 0.0, 0.0, 0.0, 0.0, 0.0, 0.0, 0.0, 0.0, 0.0, 0.0, 0.0, 0.0, 0.0, 0.0, 0.0, 0.0, 0.0, 0.0, 0.0, 0.0, 0.0, 0.0, 0.0, 0.0, 0.0, 0.0, 0.0, 0.0, 0.0, 0.0, 0.0, 0.0, 0.0, 0.0, 0.0, 0.0, 0.0, 0.0, 0.0, 0.0, 0.0, 0.0, 0.0, 0.0, 0.0, 0.0, 0.0, 0.0, 0.0, 0.0, 0.0, 0.0, 0.0, 0.0, 0.0, 0.0, 0.0, 0.0, 0.0, 0.0, 0.0, 0.0, 0.0, 0.0, 0.0, 0.0, 0.0, 0.0, 0.0, 0.0, 0.0, 0.0, 0.0, 0.0, 0.0, 0.0, 0.0, 0.0, 0.0, 0.0, 0.0, 0.0, 0.0, 0.0, 0.0, 0.0, 0.0, 0.0, 0.0, 0.0, 0.0, 0.0, 0.0, 0.0, 0.0, 0.0, 0.0, 0.0, 0.0, 0.0, 0.0, 0.0, 0.0, 0.0, 0.0, 0.0, 0.0, 0.0, 0.0, 0.0, 0.0, 0.0, 0.0, 0.0, 0.0, 0.0, 0.0, 0.0, 0.0, 0.0, 0.0, 0.0, 0.0, 0.0, 0.0, 0.0, 0.0, 0.0, 0.0, 0.0, 0.0, 0.0, 0.0, 0.0, 0.0, 0.0, 0.0, 0.0, 0.0, 0.0, 0.0, 0.0, 0.0, 0.0, 0.0, 0.0, 0.0, 0.0, 0.0, 0.0, 0.0, 0.0, 0.0, 0.0, 0.0, 0.0, 0.0, 0.0, 0.0, 0.0, 0.0, 0.0, 0.0, 0.0, 0.0, 0.0, 0.0, 0.0, 0.0, 0.0, 0.0, 0.0, 0.0, 0.0, 0.0, 0.0, 0.0, 0.0, 0.0, 0.0, 0.0, 0.0, 0.0, 0.0, 0.0, 0.0, 0.0, 0.0, 0.0, 0.0, 0.0, 0.0, 0.0, 0.0, 0.0, 0.0, 0.0, 0.0, 0.0, 0.0, 0.0, 0.0, 0.0, 0.0, 0.0, 0.0, 0.0, 0.0, 0.0, 0.0, 0.0, 0.0, 0.0, 0.0, 0.0, 0.0, 0.0, 0.0, 0.0, 0.0, 0.0, 0.0, 0.0, 0.0, 0.0, 0.0, 0.0, 0.0, 0.0, 0.0, 0.0, 0.0, 0.0, 0.0, 0.0, 0.0, 0.0, 0.0, 0.0, 0.0, 0.0, 0.0, 0.0, 0.0, 0.0, 0.0, 0.0, 0.0, 0.0, 0.0, 0.0, 0.0, 0.0, 0.0, 0.0, 0.0, 0.0, 0.0, 0.0, 0.0, 0.0, 0.0, 0.0, 0.0, 0.0, 0.0, 0.0, 0.0, 0.0, 0.0, 0.0, 0.0, 0.0, 0.0, 0.0, 0.0, 0.0, 0.0, 0.0, 0.0, 0.0, 0.0, 0.0, 0.0, 0.0, 0.0, 0.0, 0.0, 0.0, 0.0, 0.0, 0.0, 0.0, 0.0, 0.0, 0.0, 0.0, 0.0, 0.0, 0.0, 0.0, 0.0, 0.0, 0.0, 0.0, 0.0, 0.0, 0.0, 0.0, 0.0, 0.0, 0.0, 0.0, 0.0, 0.0, 0.0, 0.0, 0.0, 0.0, 0.0, 0.0, 0.0, 0.0, 0.0, 0.0, 0.0, 0.0, 0.0, 0.0, 0.0, 0.0, 0.0, 0.0, 0.0, 0.0, 0.0, 0.0, 0.0, 0.0, 0.0, 0.0, 0.0, 0.0, 0.0, 0.0, 0.0, 0.0, 0.0, 0.0, 0.0, 0.0, 0.0, 0.0, 0.0, 0.0, 0.0, 0.0, 0.0, 0.0, 0.0, 0.0, 0.0, 0.0, 0.0, 0.0, 0.0, 0.0, 0.0, 0.0, 0.0, 0.0, 0.0, 0.0, 0.0, 0.0, 0.0, 0.0, 0.0, 0.0, 0.0, 0.0, 0.0, 0.0, 0.0, 0.0, 0.0, 0.0, 0.0, 0.0, 0.0, 0.0, 0.0, 0.0, 0.0, 0.0, 0.0, 0.0, 0.0, 0.0, 0.0, 0.0, 0.0, 0.0, 0.0, 0.0, 0.0, 0.0, 0.0, 0.0, 0.0, 0.0, 0.0, 0.0, 0.0, 0.0, 0.0, 0.0, 0.0, 0.0, 0.0, 0.0, 0.0, 0.0, 0.0, 0.0, 0.0, 0.0, 0.0, 0.0, 0.0, 0.0, 0.0, 0.0, 0.0, 0.0, 0.0, 0.0, 0.0, 0.0, 0.0, 0.0, 0.0, 0.0, 0.0, 0.0, 0.0, 0.0, 0.0, 0.0, 0.0, 0.0, 0.0, 0.0, 0.0, 0.0, 0.0, 0.0, 0.0, 0.0, 0.0, 0.0, 0.0, 0.0, 0.0, 0.0, 0.0, 0.0, 0.0, 0.0, 0.0, 0.0, 0.0, 0.0, 0.0, 0.0, 0.0, 0.0, 0.0, 0.0, 0.0, 0.0, 0.0, 0.0, 0.0, 0.0, 0.0, 0.0, 0.0, 0.0, 0.0, 0.0, 0.0, 0.0, 0.0, 0.0, 0.0, 0.0, 0.0, 0.0, 0.0, 0.0, 0.0, 0.0, 0.0, 0.0, 0.0, 0.0, 0.0, 0.0, 0.0, 0.0, 0.0, 0.0, 0.0, 0.0, 0.0, 0.0, 0.0, 0.0, 0.0, 0.0, 0.0, 0.0, 0.0, 0.0, 0.0, 0.0, 0.0, 0.0, 0.0, 0.0, 0.0, 0.0, 0.0, 0.0, 0.0, 0.0, 0.0, 0.0, 0.0, 0.0, 0.0, 0.75, 0.49, 0.7968, 0.4854, 0.8418, 0.4717, 0.8833, 0.4496, 0.9197, 0.4197, 0.9496, 0.3833, 0.9717, 0.3418, 0.9854, 0.2968, 0.99, 0.25, 0.9854, 0.2032, 0.9717, 0.1582, 0.9496, 0.1167, 0.9197, 0.08029, 0.8833, 0.05045, 0.8418, 0.02827, 0.7968, 0.01461, 0.75, 0.01, 0.7032, 0.01461, 0.6582, 0.02827, 0.6167, 0.05045, 0.5803, 0.08029, 0.5504, 0.1167, 0.5283, 0.1582, 0.5146, 0.2032, 0.51, 0.25, 0.5146, 0.2968, 0.5283, 0.3418, 0.5504, 0.3833, 0.5803, 0.4197, 0.6167, 0.4496, 0.6582, 0.4717, 0.7032, 0.4854, 0.0, 0.0, 0.0, 0.0, 0.0, 0.0, 0.0, 0.0, 0.0, 0.0])
me_circle_003.materials.append(mat_material_001)
me_circle_003.materials.append(mat_material_002)
me_circle_003.materials.append(mat_material_006)
me_circle_003.materials.append(mat_material_010)
me_circle_003.materials.append(mat_material_011)
me_circle_003.update()
me_circle_004 = bpy.data.meshes.new('Circle.004')
me_circle_004.from_pydata([(1.016e-08, 1.0, 0.2262), (0.1951, 0.9808, 0.2262), (0.3827, 0.9239, 0.2262), (0.5556, 0.8315, 0.2262), (0.7071, 0.7071, 0.2262), (0.8315, 0.5556, 0.2262), (0.9239, 0.3827, 0.2262), (0.9808, 0.1951, 0.2262), (1.0, 9.887e-09, 0.2262), (0.9808, -0.1951, 0.2262), (0.9239, -0.3827, 0.2262), (0.8315, -0.5556, 0.2262), (0.7071, -0.7071, 0.2262), (0.5556, -0.8315, 0.2262), (0.3827, -0.9239, 0.2262), (0.1951, -0.9808, 0.2262), (1.016e-08, -1.0, 0.2262), (-0.1951, -0.9808, 0.2262), (-0.3827, -0.9239, 0.2262), (-0.5556, -0.8315, 0.2262), (-0.7071, -0.7071, 0.2262), (-0.8315, -0.5556, 0.2262), (-0.9239, -0.3827, 0.2262), (-0.9808, -0.1951, 0.2262), (-1.0, 9.887e-09, 0.2262), (-0.9808, 0.1951, 0.2262), (-0.9239, 0.3827, 0.2262), (-0.8315, 0.5556, 0.2262), (-0.7071, 0.7071, 0.2262), (-0.5556, 0.8315, 0.2262), (-0.3827, 0.9239, 0.2262), (-0.1951, 0.9808, 0.2262), (-4.226e-10, 1.0, 0.1051), (0.1951, 0.9808, 0.1051), (0.3827, 0.9239, 0.1051), (0.5556, 0.8315, 0.1051), (0.7071, 0.7071, 0.1051), (0.8315, 0.5556, 0.1051), (0.9239, 0.3827, 0.1051), (0.9808, 0.1951, 0.1051), (1.0, 4.596e-09, 0.1051), (0.9808, -0.1951, 0.1051), (0.9239, -0.3827, 0.1051), (0.8315, -0.5556, 0.1051), (0.7071, -0.7071, 0.1051), (0.5556, -0.8315, 0.1051), (0.3827, -0.9239, 0.1051), (0.1951, -0.9808, 0.1051), (-4.226e-10, -1.0, 0.1051), (-0.1951, -0.9808, 0.1051), (-0.3827, -0.9239, 0.1051), (-0.5556, -0.8315, 0.1051), (-0.7071, -0.7071, 0.1051), (-0.8315, -0.5556, 0.1051), (-0.9239, -0.3827, 0.1051), (-0.9808, -0.1951, 0.1051), (-1.0, 4.596e-09, 0.1051), (-0.9808, 0.1951, 0.1051), (-0.9239, 0.3827, 0.1051), (-0.8315, 0.5556, 0.1051), (-0.7071, 0.7071, 0.1051), (-0.5556, 0.8315, 0.1051), (-0.3827, 0.9239, 0.1051), (-0.1951, 0.9808, 0.1051), (1.875e-09, 0.8102, 0.1051), (0.1581, 0.7946, 0.1051), (0.3101, 0.7485, 0.1051), (0.4501, 0.6737, 0.1051), (0.5729, 0.5729, 0.1051), (0.6737, 0.4501, 0.1051), (0.7485, 0.3101, 0.1051), (0.7946, 0.1581, 0.1051), (0.8102, 7.424e-09, 0.1051), (0.7946, -0.1581, 0.1051), (0.7485, -0.3101, 0.1051), (0.6737, -0.4501, 0.1051), (0.5729, -0.5729, 0.1051), (0.4501, -0.6737, 0.1051), (0.3101, -0.7485, 0.1051), (0.1581, -0.7946, 0.1051), (1.875e-09, -0.8102, 0.1051), (-0.1581, -0.7946, 0.1051), (-0.3101, -0.7485, 0.1051), (-0.4501, -0.6737, 0.1051), (-0.5729, -0.5729, 0.1051), (-0.6737, -0.4501, 0.1051), (-0.7485, -0.3101, 0.1051), (-0.7946, -0.1581, 0.1051), (-0.8102, 7.424e-09, 0.1051), (-0.7946, 0.1581, 0.1051), (-0.7485, 0.3101, 0.1051), (-0.6737, 0.4501, 0.1051), (-0.5729, 0.5729, 0.1051), (-0.4501, 0.6737, 0.1051), (-0.3101, 0.7485, 0.1051), (-0.1581, 0.7946, 0.1051), (0.0, 1.0, -2.777), (-0.1951, 0.9808, -2.777), (-0.3827, 0.9239, -2.777), (-0.5556, 0.8315, -2.777), (-0.7071, 0.7071, -2.777), (-0.8315, 0.5556, -2.777), (-0.9239, 0.3827, -2.777), (-0.9808, 0.1951, -2.777), (-1.0, -1.214e-07, -2.777), (-0.9808, -0.1951, -2.777), (-0.9239, -0.3827, -2.777), (-0.8315, -0.5556, -2.777), (-0.7071, -0.7071, -2.777), (-0.5556, -0.8315, -2.777), (-0.3827, -0.9239, -2.777), (-0.1951, -0.9808, -2.777), (0.0, -1.0, -2.777), (0.1951, -0.9808, -2.777), (0.3827, -0.9239, -2.777), (0.5556, -0.8315, -2.777), (0.7071, -0.7071, -2.777), (0.8315, -0.5556, -2.777), (0.9239, -0.3827, -2.777), (0.9808, -0.1951, -2.777), (1.0, -1.214e-07, -2.777), (0.9808, 0.1951, -2.777), (0.9239, 0.3827, -2.777), (0.8315, 0.5556, -2.777), (0.7071, 0.7071, -2.777), (0.5556, 0.8315, -2.777), (0.3827, 0.9239, -2.777), (0.1951, 0.9808, -2.777), (0.0, 1.0, -2.656), (-0.1951, 0.9808, -2.656), (-0.3827, 0.9239, -2.656), (-0.5556, 0.8315, -2.656), (-0.7071, 0.7071, -2.656), (-0.8315, 0.5556, -2.656), (-0.9239, 0.3827, -2.656), (-0.9808, 0.1951, -2.656), (-1.0, -1.161e-07, -2.656), (-0.9808, -0.1951, -2.656), (-0.9239, -0.3827, -2.656), (-0.8315, -0.5556, -2.656), (-0.7071, -0.7071, -2.656), (-0.5556, -0.8315, -2.656), (-0.3827, -0.9239, -2.656), (-0.1951, -0.9808, -2.656), (0.0, -1.0, -2.656), (0.1951, -0.9808, -2.656), (0.3827, -0.9239, -2.656), (0.5556, -0.8315, -2.656), (0.7071, -0.7071, -2.656), (0.8315, -0.5556, -2.656), (0.9239, -0.3827, -2.656), (0.9808, -0.1951, -2.656), (1.0, -1.161e-07, -2.656), (0.9808, 0.1951, -2.656), (0.9239, 0.3827, -2.656), (0.8315, 0.5556, -2.656), (0.7071, 0.7071, -2.656), (0.5556, 0.8315, -2.656), (0.3827, 0.9239, -2.656), (0.1951, 0.9808, -2.656), (-2.298e-09, 0.8102, -2.656), (-0.1581, 0.7946, -2.656), (-0.3101, 0.7485, -2.656), (-0.4501, 0.6737, -2.656), (-0.5729, 0.5729, -2.656), (-0.6737, 0.4501, -2.656), (-0.7485, 0.3101, -2.656), (-0.7946, 0.1581, -2.656), (-0.8102, -1.133e-07, -2.656), (-0.7946, -0.1581, -2.656), (-0.7485, -0.3101, -2.656), (-0.6737, -0.4501, -2.656), (-0.5729, -0.5729, -2.656), (-0.4501, -0.6737, -2.656), (-0.3101, -0.7485, -2.656), (-0.1581, -0.7946, -2.656), (-2.298e-09, -0.8102, -2.656), (0.1581, -0.7946, -2.656), (0.3101, -0.7485, -2.656), (0.4501, -0.6737, -2.656), (0.5729, -0.5729, -2.656), (0.6737, -0.4501, -2.656), (0.7485, -0.3101, -2.656), (0.7946, -0.1581, -2.656), (0.8102, -1.133e-07, -2.656), (0.7946, 0.1581, -2.656), (0.7485, 0.3101, -2.656), (0.6737, 0.4501, -2.656), (0.5729, 0.5729, -2.656), (0.4501, 0.6737, -2.656), (0.3101, 0.7485, -2.656), (0.1581, 0.7946, -2.656)], [], [(25, 57, 56, 24), (12, 44, 43, 11), (26, 58, 57, 25), (13, 45, 44, 12), (27, 59, 58, 26), (14, 46, 45, 13), (1, 33, 32, 0), (28, 60, 59, 27), (15, 47, 46, 14), (2, 34, 33, 1), (29, 61, 60, 28), (16, 48, 47, 15), (3, 35, 34, 2), (30, 62, 61, 29), (17, 49, 48, 16), (4, 36, 35, 3), (31, 63, 62, 30), (18, 50, 49, 17), (5, 37, 36, 4), (0, 32, 63, 31), (19, 51, 50, 18), (6, 38, 37, 5), (20, 52, 51, 19), (7, 39, 38, 6), (21, 53, 52, 20), (8, 40, 39, 7), (22, 54, 53, 21), (9, 41, 40, 8), (23, 55, 54, 22), (10, 42, 41, 9), (24, 56, 55, 23), (11, 43, 42, 10), (38, 70, 69, 37), (52, 84, 83, 51), (39, 71, 70, 38), (53, 85, 84, 52), (40, 72, 71, 39), (54, 86, 85, 53), (41, 73, 72, 40), (55, 87, 86, 54), (42, 74, 73, 41), (56, 88, 87, 55), (43, 75, 74, 42), (57, 89, 88, 56), (44, 76, 75, 43), (58, 90, 89, 57), (45, 77, 76, 44), (59, 91, 90, 58), (46, 78, 77, 45), (33, 65, 64, 32), (60, 92, 91, 59), (47, 79, 78, 46), (34, 66, 65, 33), (61, 93, 92, 60), (48, 80, 79, 47), (35, 67, 66, 34), (62, 94, 93, 61), (49, 81, 80, 48), (36, 68, 67, 35), (63, 95, 94, 62), (50, 82, 81, 49), (37, 69, 68, 36), (32, 64, 95, 63), (51, 83, 82, 50), (121, 153, 152, 120), (108, 140, 139, 107), (122, 154, 153, 121), (109, 141, 140, 108), (123, 155, 154, 122), (110, 142, 141, 109), (97, 129, 128, 96), (124, 156, 155, 123), (111, 143, 142, 110), (98, 130, 129, 97), (125, 157, 156, 124), (112, 144, 143, 111), (99, 131, 130, 98), (126, 158, 157, 125), (113, 145, 144, 112), (100, 132, 131, 99), (127, 159, 158, 126), (114, 146, 145, 113), (101, 133, 132, 100), (96, 128, 159, 127), (115, 147, 146, 114), (102, 134, 133, 101), (116, 148, 147, 115), (103, 135, 134, 102), (117, 149, 148, 116), (104, 136, 135, 103), (118, 150, 149, 117), (105, 137, 136, 104), (119, 151, 150, 118), (106, 138, 137, 105), (120, 152, 151, 119), (107, 139, 138, 106), (134, 166, 165, 133), (148, 180, 179, 147), (135, 167, 166, 134), (149, 181, 180, 148), (136, 168, 167, 135), (150, 182, 181, 149), (137, 169, 168, 136), (151, 183, 182, 150), (138, 170, 169, 137), (152, 184, 183, 151), (139, 171, 170, 138), (153, 185, 184, 152), (140, 172, 171, 139), (154, 186, 185, 153), (141, 173, 172, 140), (155, 187, 186, 154), (142, 174, 173, 141), (129, 161, 160, 128), (156, 188, 187, 155), (143, 175, 174, 142), (130, 162, 161, 129), (157, 189, 188, 156), (144, 176, 175, 143), (131, 163, 162, 130), (158, 190, 189, 157), (145, 177, 176, 144), (132, 164, 163, 131), (159, 191, 190, 158), (146, 178, 177, 145), (133, 165, 164, 132), (128, 160, 191, 159), (147, 179, 178, 146), (97, 96, 127, 126, 125, 124, 123, 122, 121, 120, 119, 118, 117, 116, 115, 114, 113, 112, 111, 110, 109, 108, 107, 106, 105, 104, 103, 102, 101, 100, 99, 98), (1, 0, 31, 30, 29, 28, 27, 26, 25, 24, 23, 22, 21, 20, 19, 18, 17, 16, 15, 14, 13, 12, 11, 10, 9, 8, 7, 6, 5, 4, 3, 2)])
_uv = me_circle_004.uv_layers.new(name='UVMap')
_uv.uv.foreach_set('vector', [0.0, 0.0, 0.0, 0.0, 0.0, 0.0, 0.0, 0.0, 0.0, 0.0, 0.0, 0.0, 0.0, 0.0, 0.0, 0.0, 0.0, 0.0, 0.0, 0.0, 0.0, 0.0, 0.0, 0.0, 0.0, 0.0, 0.0, 0.0, 0.0, 0.0, 0.0, 0.0, 0.0, 0.0, 0.0, 0.0, 0.0, 0.0, 0.0, 0.0, 0.0, 0.0, 0.0, 0.0, 0.0, 0.0, 0.0, 0.0, 0.0, 0.0, 0.0, 0.0, 0.0, 0.0, 0.0, 0.0, 0.0, 0.0, 0.0, 0.0, 0.0, 0.0, 0.0, 0.0, 0.0, 0.0, 0.0, 0.0, 0.0, 0.0, 0.0, 0.0, 0.0, 0.0, 0.0, 0.0, 0.0, 0.0, 0.0, 0.0, 0.0, 0.0, 0.0, 0.0, 0.0, 0.0, 0.0, 0.0, 0.0, 0.0, 0.0, 0.0, 0.0, 0.0, 0.0, 0.0, 0.0, 0.0, 0.0, 0.0, 0.0, 0.0, 0.0, 0.0, 0.0, 0.0, 0.0, 0.0, 0.0, 0.0, 0.0, 0.0, 0.0, 0.0, 0.0, 0.0, 0.0, 0.0, 0.0, 0.0, 0.0, 0.0, 0.0, 0.0, 0.0, 0.0, 0.0, 0.0, 0.0, 0.0, 0.0, 0.0, 0.0, 0.0, 0.0, 0.0, 0.0, 0.0, 0.0, 0.0, 0.0, 0.0, 0.0, 0.0, 0.0, 0.0, 0.0, 0.0, 0.0, 0.0, 0.0, 0.0, 0.0, 0.0, 0.0, 0.0, 0.0, 0.0, 0.0, 0.0, 0.0, 0.0, 0.0, 0.0, 0.0, 0.0, 0.0, 0.0, 0.0, 0.0, 0.0, 0.0, 0.0, 0.0, 0.0, 0.0, 0.0, 0.0, 0.0, 0.0, 0.0, 0.0, 0.0, 0.0, 0.0, 0.0, 0.0, 0.0, 0.0, 0.0, 0.0, 0.0, 0.0, 0.0, 0.0, 0.0, 0.0, 0.0, 0.0, 0.0, 0.0, 0.0, 0.0, 0.0, 0.0, 0.0, 0.0, 0.0, 0.0, 0.0, 0.0, 0.0, 0.0, 0.0, 0.0, 0.0, 0.0, 0.0, 0.0, 0.0, 0.0, 0.0, 0.0, 0.0, 0.0, 0.0, 0.0, 0.0, 0.0, 0.0, 0.0, 0.0, 0.0, 0.0, 0.0, 0.0, 0.0, 0.0, 0.0, 0.0, 0.0, 0.0, 0.0, 0.0, 0.0, 0.0, 0.0, 0.0, 0.0, 0.0, 0.0, 0.0, 0.0, 0.0, 0.0, 0.0, 0.0, 0.0, 0.0, 0.0, 0.0, 0.0, 0.0, 0.0, 0.0, 0.0, 0.0, 0.0, 0.0, 0.0, 0.0, 0.0, 0.0, 0.0, 0.0, 0.0, 0.0, 0.0, 0.0, 0.0, 0.0, 0.0, 0.0, 0.0, 0.0, 0.0, 0.0, 0.0, 0.0, 0.0, 0.0, 0.0, 0.0, 0.0, 0.0, 0.0, 0.0, 0.0, 0.0, 0.0, 0.0, 0.0, 0.0, 0.0, 0.0, 0.0, 0.0, 0.0, 0.0, 0.0, 0.0, 0.0, 0.0, 0.0, 0.0, 0.0, 0.0, 0.0, 0.0, 0.0, 0.0, 0.0, 0.0, 0.0, 0.0, 0.0, 0.0, 0.0, 0.0, 0.0, 0.0, 0.0, 0.0, 0.0, 0.0, 0.0, 0.0, 0.0, 0.0, 0.0, 0.0, 0.0, 0.0, 0.0, 0.0, 0.0, 0.0, 0.0, 0.0, 0.0, 0.0, 0.0, 0.0, 0.0, 0.0, 0.0, 0.0, 0.0, 0.0, 0.0, 0.0, 0.0, 0.0, 0.0, 0.0, 0.0, 0.0, 0.0, 0.0, 0.0, 0.0, 0.0, 0.0, 0.0, 0.0, 0.0, 0.0, 0.0, 0.0, 0.0, 0.0, 0.0, 0.0, 0.0, 0.0, 0.0, 0.0, 0.0, 0.0, 0.0, 0.0, 0.0, 0.0, 0.0, 0.0, 0.0, 0.0, 0.0, 0.0, 0.0, 0.0, 0.0, 0.0, 0.0, 0.0, 0.0, 0.0, 0.0, 0.0, 0.0, 0.0, 0.0, 0.0, 0.0, 0.0, 0.0, 0.0, 0.0, 0.0, 0.0, 0.0, 0.0, 0.0, 0.0, 0.0, 0.0, 0.0, 0.0, 0.0, 0.0, 0.0, 0.0, 0.0, 0.0, 0.0, 0.0, 0.0, 0.0, 0.0, 0.0, 0.0, 0.0, 0.0, 0.0, 0.0, 0.0, 0.0, 0.0, 0.0, 0.0, 0.0, 0.0, 0.0, 0.0, 0.0, 0.0, 0.0, 0.0, 0.0, 0.0, 0.0, 0.0, 0.0, 0.0, 0.0, 0.0, 0.0, 0.0, 0.0, 0.0, 0.0, 0.0, 0.0, 0.0, 0.0, 0.0, 0.0, 0.0, 0.0, 0.0, 0.0, 0.0, 0.0, 0.0, 0.0, 0.0, 0.0, 0.0, 0.0, 0.0, 0.0, 0.0, 0.0, 0.0, 0.0, 0.0, 0.0, 0.0, 0.0, 0.0, 0.0, 0.0, 0.0, 0.0, 0.0, 0.0, 0.0, 0.0, 0.0, 0.0, 0.0, 0.0, 0.0, 0.0, 0.0, 0.0, 0.0, 0.0, 0.0, 0.0, 0.0, 0.0, 0.0, 0.0, 0.0, 0.0, 0.0, 0.0, 0.0, 0.0, 0.0, 0.0, 0.0, 0.0, 0.0, 0.0, 0.0, 0.0, 0.0, 0.0, 0.0, 0.0, 0.0, 0.0, 0.0, 0.0, 0.0, 0.0, 0.0, 0.0, 0.0, 0.0, 0.0, 0.0, 0.0, 0.0, 0.0, 0.0, 0.0, 0.0, 0.0, 0.0, 0.0, 0.0, 0.0, 0.0, 0.0, 0.0, 0.0, 0.0, 0.0, 0.0, 0.0, 0.0, 0.0, 0.0, 0.0, 0.0, 0.0, 0.0, 0.0, 0.0, 0.0, 0.0, 0.0, 0.0, 0.0, 0.0, 0.0, 0.0, 0.0, 0.0, 0.0, 0.0, 0.0, 0.0, 0.0, 0.0, 0.0, 0.0, 0.0, 0.0, 0.0, 0.0, 0.0, 0.0, 0.0, 0.0, 0.0, 0.0, 0.0, 0.0, 0.0, 0.0, 0.0, 0.0, 0.0, 0.0, 0.0, 0.0, 0.0, 0.0, 0.0, 0.0, 0.0, 0.0, 0.0, 0.0, 0.0, 0.0, 0.0, 0.0, 0.0, 0.0, 0.0, 0.0, 0.0, 0.0, 0.0, 0.0, 0.0, 0.0, 0.0, 0.0, 0.0, 0.0, 0.0, 0.0, 0.0, 0.0, 0.0, 0.0, 0.0, 0.0, 0.0, 0.0, 0.0, 0.0, 0.0, 0.0, 0.0, 0.0, 0.0, 0.0, 0.0, 0.0, 0.0, 0.0, 0.0, 0.0, 0.0, 0.0, 0.0, 0.0, 0.0, 0.0, 0.0, 0.0, 0.0, 0.0, 0.0, 0.0, 0.0, 0.0, 0.0, 0.0, 0.0, 0.0, 0.0, 0.0, 0.0, 0.0, 0.0, 0.0, 0.0, 0.0, 0.0, 0.0, 0.0, 0.0, 0.0, 0.0, 0.0, 0.0, 0.0, 0.0, 0.0, 0.0, 0.0, 0.0, 0.0, 0.0, 0.0, 0.0, 0.0, 0.0, 0.0, 0.0, 0.0, 0.0, 0.0, 0.0, 0.0, 0.0, 0.0, 0.0, 0.0, 0.0, 0.0, 0.0, 0.0, 0.0, 0.0, 0.0, 0.0, 0.0, 0.0, 0.0, 0.0, 0.0, 0.0, 0.0, 0.0, 0.0, 0.0, 0.0, 0.0, 0.0, 0.0, 0.0, 0.0, 0.0, 0.0, 0.0, 0.0, 0.0, 0.0, 0.0, 0.0, 0.0, 0.0, 0.0, 0.0, 0.0, 0.0, 0.0, 0.0, 0.0, 0.0, 0.0, 0.0, 0.0, 0.0, 0.0, 0.0, 0.0, 0.0, 0.0, 0.0, 0.0, 0.0, 0.0, 0.0, 0.0, 0.0, 0.0, 0.0, 0.0, 0.0, 0.0, 0.0, 0.0, 0.0, 0.0, 0.0, 0.0, 0.0, 0.0, 0.0, 0.0, 0.0, 0.0, 0.0, 0.0, 0.0, 0.0, 0.0, 0.0, 0.0, 0.0, 0.0, 0.0, 0.0, 0.0, 0.0, 0.0, 0.0, 0.0, 0.0, 0.0, 0.0, 0.0, 0.0, 0.0, 0.0, 0.0, 0.0, 0.0, 0.0, 0.0, 0.0, 0.0, 0.0, 0.0, 0.0, 0.0, 0.0, 0.0, 0.0, 0.0, 0.0, 0.0, 0.0, 0.0, 0.0, 0.0, 0.0, 0.0, 0.0, 0.0, 0.0, 0.0, 0.0, 0.0, 0.0, 0.0, 0.0, 0.0, 0.0, 0.0, 0.0, 0.0, 0.0, 0.0, 0.0, 0.0, 0.0, 0.0, 0.0, 0.0, 0.0, 0.0, 0.0, 0.0, 0.0, 0.0, 0.0, 0.0, 0.0, 0.0, 0.0, 0.0, 0.0, 0.0, 0.0, 0.0, 0.0, 0.0, 0.0, 0.0, 0.0, 0.0, 0.0, 0.0, 0.0, 0.0, 0.0, 0.0, 0.0, 0.0, 0.0, 0.0, 0.0, 0.0, 0.0, 0.0, 0.0, 0.0, 0.0, 0.0, 0.0, 0.0, 0.0, 0.0, 0.0, 0.0, 0.0, 0.0, 0.0, 0.0, 0.0, 0.0, 0.0, 0.0, 0.0, 0.0, 0.0, 0.0, 0.0, 0.0, 0.0, 0.0, 0.0, 0.0, 0.0, 0.0, 0.0, 0.0, 0.0, 0.0, 0.0, 0.0, 0.0, 0.0, 0.0, 0.0, 0.0, 0.0, 0.0, 0.0, 0.0, 0.0, 0.0, 0.0, 0.0, 0.0, 0.0, 0.0, 0.0, 0.0, 0.0, 0.0, 0.0, 0.0, 0.0, 0.0, 0.0, 0.0, 0.0, 0.0, 0.0, 0.0, 0.0, 0.0, 0.0, 0.0, 0.0, 0.0, 0.0, 0.0, 0.0, 0.0, 0.0, 0.0, 0.0, 0.0, 0.0, 0.0, 0.0, 0.0, 0.0, 0.0, 0.0, 0.0, 0.0, 0.0, 0.0, 0.0, 0.0, 0.0, 0.0, 0.0, 0.0, 0.0, 0.0, 0.0, 0.0, 0.0, 0.0, 0.0, 0.0, 0.0, 0.0, 0.0, 0.0, 0.0, 0.0, 0.0, 0.0, 0.0, 0.0, 0.0, 0.0, 0.0, 0.0, 0.0, 0.0, 0.0, 0.0, 0.0, 0.0, 0.0, 0.0, 0.0, 0.0, 0.0, 0.0, 0.0, 0.0, 0.0, 0.0, 0.0, 0.0, 0.0, 0.0, 0.0, 0.0, 0.0, 0.0, 0.0, 0.0, 0.0, 0.0, 0.0, 0.0, 0.0, 0.0, 0.0, 0.0, 0.0, 0.0, 0.0, 0.0, 0.0, 0.0, 0.0, 0.0, 0.0, 0.0, 0.0, 0.0, 0.0, 0.0, 0.0, 0.0, 0.0, 0.0, 0.0, 0.0, 0.0, 0.0, 0.0, 0.0, 0.0, 0.0, 0.0, 0.0, 0.0, 0.0, 0.0, 0.0, 0.0, 0.0, 0.0, 0.0, 0.0, 0.0, 0.0, 0.0, 0.0, 0.0, 0.0, 0.0, 0.0, 0.0, 0.0, 0.0, 0.0, 0.0, 0.0, 0.0, 0.0, 0.0, 0.0, 0.0, 0.0, 0.0, 0.0, 0.0, 0.0, 0.0, 0.0, 0.0, 0.0, 0.0, 0.0, 0.0, 0.0, 0.0, 0.0, 0.0, 0.0, 0.0, 0.0, 0.0, 0.0, 0.0, 0.0, 0.0, 0.0, 0.0, 0.0, 0.0, 0.0, 0.0, 0.0, 0.0, 0.0, 0.0, 0.0, 0.0, 0.0])
me_circle_004.materials.append(mat_material_014)
me_circle_004.update()

# ---- objects
ob_cube = bpy.data.objects.new('Cube', me_cube)
ob_cube_001 = bpy.data.objects.new('Cube.001', me_cube_003)
ob_ejey = bpy.data.objects.new('EjeY', me_cube_005)
ob_broca_001 = bpy.data.objects.new('Broca.001', me_cube_002)
ob_mesagiratoria = bpy.data.objects.new('MesaGiratoria', me_circle_001)
ob_disco_ejey = bpy.data.objects.new('Disco/EjeY', me_circle_003)
ob_base = bpy.data.objects.new('Base', me_circle_004)

# ---- transforms, parenting, visibility, modifiers, constraints
ob_cube.location = (-0.004226, 0.01599, 1.02)
ob_cube.scale = (0.1572, 0.1572, 0.1572)
ob_cube_001.parent = ob_disco_ejey
ob_cube_001.matrix_parent_inverse = Matrix(((1.0, -0.0, 0.0, -5.82e-10), (-0.0, 7.55e-08, 1.0, -1.236), (0.0, -1.0, 7.55e-08, 0.001407), (0.0, 0.0, -0.0, 1.0)))
ob_cube_001.location = (0.01725, -0.008923, 1.48)
ob_cube_001.scale = (0.2099, 0.2099, 0.2099)
ob_ejey.location = (-0.004302, 0.01866, 2.941)
ob_ejey.scale = (0.1572, 0.1572, 0.1572)
ob_broca_001.parent = ob_ejey
ob_broca_001.matrix_parent_inverse = Matrix(((6.361, -0.0, 0.0, 0.02736), (-0.0, 6.361, -0.0, -0.1187), (0.0, 0.0, 6.361, -19.98), (-0.0, 0.0, -0.0, 1.0)))
ob_broca_001.location = (-0.004167, 0.01866, 3.141)
ob_broca_001.scale = (0.1572, 0.1572, 0.1572)
ob_mesagiratoria.location = (0.0, 0.0, 1.412)
ob_mesagiratoria.rotation_euler = (1.571, 0.0, 0.0)
ob_disco_ejey.parent = ob_mesagiratoria
ob_disco_ejey.matrix_parent_inverse = Matrix(((1.0, 0.0, -0.0, 5.82e-10), (-0.0, -4.371e-08, 1.0, 0.005848), (0.0, -1.0, -4.371e-08, -0.0632), (-0.0, 0.0, -0.0, 1.0)))
ob_disco_ejey.location = (0.0, -0.06179, -0.1826)
ob_disco_ejey.rotation_euler = (1.571, 0.0, 0.0)
ob_base.location = (0.0, -1.257, 1.412)
ob_base.rotation_euler = (1.571, -0.0, 0.0)

# ---- collection membership
scene.collection.objects.link(ob_cube)
scene.collection.objects.link(ob_cube_001)
scene.collection.objects.link(ob_ejey)
scene.collection.objects.link(ob_broca_001)
col_collection.objects.link(ob_mesagiratoria)
col_collection.objects.link(ob_disco_ejey)
col_collection.objects.link(ob_base)

# ---- scene / render settings (as saved in the file)
scene.frame_start = 1; scene.frame_end = 300; scene.frame_set(179)
scene.render.engine = 'BLENDER_EEVEE_NEXT'
scene.render.image_settings.file_format = 'FFMPEG'
scene.render.image_settings.color_mode = 'RGB'
scene.cycles.sampling_pattern = 'TABULATED_SOBOL'
scene.eevee.ray_tracing_options.trace_max_roughness = 0.0
bpy.context.view_layer.update()

# ---- added for rendering (the .blend has no active camera and no usable light): camera, sun
cam_auto = bpy.data.cameras.new('AutoCamera')
cam_auto.lens = 50.0
cam_auto.sensor_width = 36.0
cam_auto.clip_end = 1000.0
ob_auto_camera = bpy.data.objects.new('AutoCamera', cam_auto)
scene.collection.objects.link(ob_auto_camera)
ob_auto_camera.location = (5.18901, -6.21322, 6.48146)
ob_auto_camera.rotation_euler = (1.09748, -7.21219e-08, 0.694738)
scene.camera = ob_auto_camera
light_auto_sun = bpy.data.lights.new('AutoSun', 'SUN')
light_auto_sun.energy = 3.0
light_auto_sun.angle = 0.0523599
ob_auto_sun = bpy.data.objects.new('AutoSun', light_auto_sun)
scene.collection.objects.link(ob_auto_sun)
ob_auto_sun.rotation_euler = (0.872665, 0.174533, 0.523599)
bpy.context.view_layer.update()
